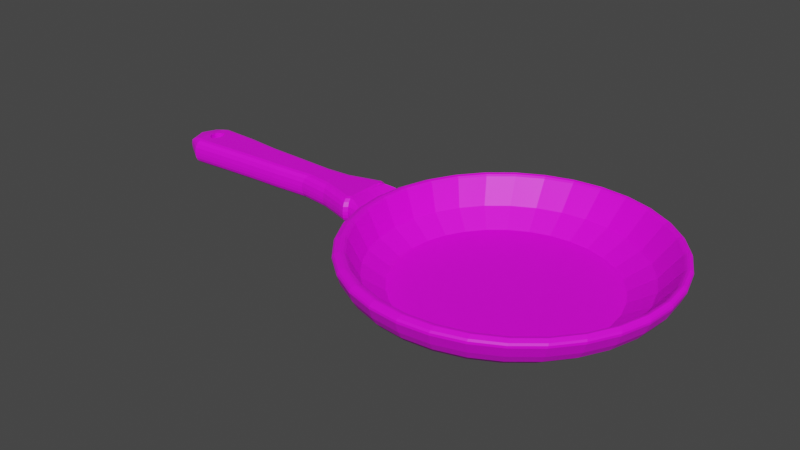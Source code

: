 # Source: Pan.blend  (saved by Blender 3.3.6; exported with 4.5.12 LTS)
import bpy
from mathutils import Matrix  # noqa: F401  (used for matrix-valued properties, if any)

bpy.ops.wm.read_factory_settings(use_empty=True)
scene = bpy.context.scene
scene.name = 'Scene'

# ---- collections
col_collection = bpy.data.collections.new('Collection'); scene.collection.children.link(col_collection)

# ---- images (referenced by path relative to the original .blend; pixels are not part of the script)
import os
ASSET_DIR = os.environ.get("B2B_ASSET_DIR", "")  # directory of the original .blend (textures are referenced by path, not embedded)
HERE = os.path.dirname(os.path.abspath(__file__))  # packed textures are extracted next to this script under _unpacked/

def load_image(name, relpath, width, height, colorspace="sRGB"):
    """Load a texture the original file referenced (path relative to the .blend, or extracted next to this script)."""
    p = next((c for c in (os.path.join(HERE, relpath), os.path.join(ASSET_DIR, relpath)) if relpath and os.path.exists(c)), "")
    if p:
        img = bpy.data.images.load(p, check_existing=True)
        img.name = name
    else:  # same state as the original file: an image datablock whose file is absent (Cycles renders it pink)
        img = bpy.data.images.new(name, width, height)
        img.source = "FILE"
        img.filepath = "//" + (relpath or name)
    img.colorspace_settings.name = colorspace
    return img
img_uv_mapper_jpg = load_image('UV_mapper.jpg', 'UV_mapper.jpg', 1024, 1024, 'sRGB')

# ---- materials (node trees are filled in below, after node groups)
mat_material = bpy.data.materials.new('Material')
mat_material.alpha_threshold = 0.0
mat_material.use_transparent_shadow = False
mat_material.roughness = 0.5
mat_material.line_color = (0.0, 0.0, 0.0, 1.0)

# ---- material node trees
mat_material.use_nodes = True; mat_material.node_tree.nodes.clear()
_N = mat_material.node_tree.nodes; _L = mat_material.node_tree.links
n0 = _N.new('ShaderNodeOutputMaterial'); n0.name = 'Material Output'; n0.location = (300, 300)
n1 = _N.new('ShaderNodeBsdfPrincipled'); n1.name = 'Principled BSDF'; n1.location = (10, 300)
n1.distribution = 'GGX'
n1.subsurface_method = 'RANDOM_WALK_SKIN'
n1.inputs[3].default_value = 1.45
n1.inputs[27].default_value = (0.0, 0.0, 0.0, 1.0)
n1.inputs[28].default_value = 1.0
n2 = _N.new('ShaderNodeTexImage'); n2.name = 'Image Texture'; n2.location = (-280, 280)
n2.image = img_uv_mapper_jpg
_L.new(n1.outputs[0], n0.inputs[0])
_L.new(n2.outputs[0], n1.inputs[0])
n0.is_active_output = True

# ---- world
world_world = bpy.data.worlds.new('World'); scene.world = world_world
world_world.use_nodes = True; world_world.node_tree.nodes.clear()
_N = world_world.node_tree.nodes; _L = world_world.node_tree.links
n0 = _N.new('ShaderNodeOutputWorld'); n0.name = 'World Output'; n0.location = (300, 300)
n1 = _N.new('ShaderNodeBackground'); n1.name = 'Background'; n1.location = (10, 300)
n1.inputs[0].default_value = (0.05088, 0.05088, 0.05088, 1.0)
_L.new(n1.outputs[0], n0.inputs[0])
n0.is_active_output = True
world_world.color = (0.05088, 0.05088, 0.05088)
world_world.use_sun_shadow = False
world_world.sun_shadow_jitter_overblur = 0.0

# ---- meshes
me_cube = bpy.data.meshes.new('Cube')
me_cube.from_pydata([(-2.423, -0.002074, 0.5648), (-2.427, -0.002549, 0.6011), (-2.405, 0.2295, 0.5648), (-2.403, 0.2222, 0.6011), (-2.418, 0.08046, 0.5648), (-2.424, 0.08002, 0.6011), (-2.418, -0.002103, 0.5389), (-2.414, -0.002513, 0.5121), (-2.399, 0.2295, 0.5389), (-2.385, 0.224, 0.5121), (-2.419, 0.08043, 0.5389), (-2.406, 0.08005, 0.5121), (-1.132, 0.9765, 0.3416), (-1.326, 0.9956, 0.3416), (-0.9452, 0.9198, 0.3416), (-0.773, 0.8278, 0.3416), (-0.6222, 0.704, 0.3416), (-0.4983, 0.5531, 0.3416), (-0.4063, 0.381, 0.3416), (-0.3497, 0.1942, 0.3416), (-0.3305, -2.794e-09, 0.3416), (-0.3497, -0.1942, 0.3416), (-0.4063, -0.381, 0.3416), (-0.4983, -0.5531, 0.3416), (-0.6222, -0.704, 0.3416), (-0.773, -0.8278, 0.3416), (-0.9452, -0.9198, 0.3416), (-1.132, -0.9765, 0.3416), (-1.326, -0.9956, 0.3416), (-1.52, -0.9765, 0.3416), (-1.707, -0.9198, 0.3416), (-1.879, -0.8278, 0.3416), (-2.03, -0.704, 0.3416), (-2.154, -0.5531, 0.3416), (-2.246, -0.381, 0.3416), (-2.303, -0.1942, 0.3416), (-2.322, -2.794e-09, 0.3416), (-2.303, 0.1942, 0.3416), (-2.246, 0.381, 0.3416), (-2.154, 0.5531, 0.3416), (-2.03, 0.704, 0.3416), (-1.879, 0.8278, 0.3416), (-1.707, 0.9198, 0.3416), (-1.52, 0.9765, 0.3416), (-1.069, 1.164, 0.5143), (-1.299, 1.187, 0.5143), (-0.848, 1.097, 0.5143), (-0.644, 0.9883, 0.5143), (-0.4653, 0.8416, 0.5143), (-0.3186, 0.6628, 0.5143), (-0.2096, 0.4589, 0.5143), (-0.1425, 0.2377, 0.5143), (-0.1198, 0.007543, 0.5143), (-0.1425, -0.2226, 0.5143), (-0.2096, -0.4438, 0.5143), (-0.3186, -0.6478, 0.5143), (-0.4653, -0.8265, 0.5143), (-0.644, -0.9732, 0.5143), (-0.848, -1.082, 0.5143), (-1.069, -1.149, 0.5143), (-1.299, -1.172, 0.5143), (-1.529, -1.149, 0.5143), (-1.751, -1.082, 0.5143), (-1.955, -0.9732, 0.5143), (-2.133, -0.8265, 0.5143), (-2.28, -0.6478, 0.5143), (-2.389, -0.4438, 0.5143), (-2.456, -0.2226, 0.5143), (-2.479, 0.007543, 0.5143), (-2.456, 0.2377, 0.5143), (-2.389, 0.4589, 0.5143), (-2.28, 0.6628, 0.5143), (-2.133, 0.8416, 0.5143), (-1.955, 0.9883, 0.5143), (-1.751, 1.097, 0.5143), (-1.529, 1.164, 0.5143), (-1.079, 1.114, 0.4552), (-1.301, 1.136, 0.4552), (-0.8663, 1.05, 0.4552), (-0.6699, 0.9445, 0.4552), (-0.4978, 0.8033, 0.4552), (-0.3565, 0.6311, 0.4552), (-0.2516, 0.4347, 0.4552), (-0.1869, 0.2216, 0.4552), (-0.1651, -1.863e-09, 0.4552), (-0.1869, -0.2216, 0.4552), (-0.2516, -0.4347, 0.4552), (-0.3565, -0.6311, 0.4552), (-0.4978, -0.8033, 0.4552), (-0.6699, -0.9445, 0.4552), (-0.8663, -1.05, 0.4552), (-1.079, -1.114, 0.4552), (-1.301, -1.136, 0.4552), (-1.523, -1.114, 0.4552), (-1.736, -1.05, 0.4552), (-1.932, -0.9445, 0.4552), (-2.104, -0.8033, 0.4552), (-2.246, -0.6311, 0.4552), (-2.351, -0.4347, 0.4552), (-2.415, -0.2216, 0.4552), (-2.437, -1.863e-09, 0.4552), (-2.415, 0.2216, 0.4552), (-2.351, 0.4347, 0.4552), (-2.246, 0.6311, 0.4552), (-2.104, 0.8033, 0.4552), (-1.932, 0.9445, 0.4552), (-1.736, 1.05, 0.4552), (-1.523, 1.114, 0.4552), (-1.111, 1.064, 0.4043), (-1.323, 1.085, 0.4043), (-0.9078, 1.003, 0.4043), (-0.7202, 0.9023, 0.4043), (-0.5557, 0.7673, 0.4043), (-0.4208, 0.6029, 0.4043), (-0.3205, 0.4153, 0.4043), (-0.2587, 0.2117, 0.4043), (-0.2379, 0.0, 0.4043), (-0.2587, -0.2117, 0.4043), (-0.3205, -0.4153, 0.4043), (-0.4208, -0.6029, 0.4043), (-0.5557, -0.7673, 0.4043), (-0.7202, -0.9023, 0.4043), (-0.9078, -1.003, 0.4043), (-1.111, -1.064, 0.4043), (-1.323, -1.085, 0.4043), (-1.535, -1.064, 0.4043), (-1.738, -1.003, 0.4043), (-1.926, -0.9023, 0.4043), (-2.09, -0.7673, 0.4043), (-2.225, -0.6029, 0.4043), (-2.326, -0.4153, 0.4043), (-2.387, -0.2117, 0.4043), (-2.408, 0.0, 0.4043), (-2.387, 0.2117, 0.4043), (-2.326, 0.4153, 0.4043), (-2.225, 0.6029, 0.4043), (-2.09, 0.7673, 0.4043), (-1.926, 0.9023, 0.4043), (-1.738, 1.003, 0.4043), (-1.535, 1.064, 0.4043), (-1.165, 0.8734, 0.2767), (-1.339, 0.8905, 0.2767), (-0.9981, 0.8227, 0.2767), (-0.8441, 0.7404, 0.2767), (-0.7092, 0.6297, 0.2767), (-0.5984, 0.4948, 0.2767), (-0.5162, 0.3408, 0.2767), (-0.4655, 0.1737, 0.2767), (-0.4484, -1.863e-09, 0.2767), (-0.4655, -0.1737, 0.2767), (-0.5162, -0.3408, 0.2767), (-0.5984, -0.4948, 0.2767), (-0.7092, -0.6297, 0.2767), (-0.8441, -0.7404, 0.2767), (-0.9981, -0.8227, 0.2767), (-1.165, -0.8734, 0.2767), (-1.339, -0.8905, 0.2767), (-1.513, -0.8734, 0.2767), (-1.68, -0.8227, 0.2767), (-1.834, -0.7404, 0.2767), (-1.969, -0.6297, 0.2767), (-2.079, -0.4948, 0.2767), (-2.162, -0.3408, 0.2767), (-2.212, -0.1737, 0.2767), (-2.229, -1.863e-09, 0.2767), (-2.212, 0.1737, 0.2767), (-2.162, 0.3408, 0.2767), (-2.079, 0.4948, 0.2767), (-1.969, 0.6297, 0.2767), (-1.834, 0.7404, 0.2767), (-1.68, 0.8227, 0.2767), (-1.513, 0.8734, 0.2767), (-1.114, 1.003, 0.4247), (-1.311, 1.022, 0.4247), (-0.9248, 0.9456, 0.4247), (-0.7505, 0.8524, 0.4247), (-0.5977, 0.7271, 0.4247), (-0.4723, 0.5743, 0.4247), (-0.3791, 0.3999, 0.4247), (-0.3218, 0.2108, 0.4247), (-0.3024, 0.01409, 0.4247), (-0.3218, -0.1826, 0.4247), (-0.3791, -0.3718, 0.4247), (-0.4723, -0.5461, 0.4247), (-0.5977, -0.6989, 0.4247), (-0.7505, -0.8243, 0.4247), (-0.9248, -0.9174, 0.4247), (-1.114, -0.9748, 0.4247), (-1.311, -0.9942, 0.4247), (-1.507, -0.9748, 0.4247), (-1.697, -0.9174, 0.4247), (-1.871, -0.8243, 0.4247), (-2.024, -0.6989, 0.4247), (-2.149, -0.5461, 0.4247), (-2.242, -0.3718, 0.4247), (-2.3, -0.1826, 0.4247), (-2.319, 0.01409, 0.4247), (-2.3, 0.2108, 0.4247), (-2.242, 0.3999, 0.4247), (-2.149, 0.5743, 0.4247), (-2.024, 0.7271, 0.4247), (-1.871, 0.8524, 0.4247), (-1.697, 0.9456, 0.4247), (-1.507, 1.003, 0.4247), (-1.164, 0.8256, 0.306), (-1.325, 0.8415, 0.306), (-1.009, 0.7785, 0.306), (-0.8657, 0.7021, 0.306), (-0.7403, 0.5992, 0.306), (-0.6374, 0.4738, 0.306), (-0.5609, 0.3307, 0.306), (-0.5138, 0.1755, 0.306), (-0.4979, 0.01409, 0.306), (-0.5138, -0.1473, 0.306), (-0.5609, -0.3025, 0.306), (-0.6374, -0.4456, 0.306), (-0.7403, -0.571, 0.306), (-0.8657, -0.6739, 0.306), (-1.009, -0.7503, 0.306), (-1.164, -0.7974, 0.306), (-1.325, -0.8133, 0.306), (-1.487, -0.7974, 0.306), (-1.642, -0.7503, 0.306), (-1.785, -0.6739, 0.306), (-1.91, -0.571, 0.306), (-2.013, -0.4456, 0.306), (-2.09, -0.3025, 0.306), (-2.137, -0.1473, 0.306), (-2.153, 0.01409, 0.306), (-2.137, 0.1755, 0.306), (-2.09, 0.3307, 0.306), (-2.013, 0.4738, 0.306), (-1.91, 0.5992, 0.306), (-1.785, 0.7021, 0.306), (-1.642, 0.7785, 0.306), (-1.487, 0.8256, 0.306), (-1.289, 1.206, 0.5971), (-1.276, 1.168, 0.6452), (-1.286, 1.205, 0.6149), (-1.282, 1.197, 0.6303), (-1.05, 1.145, 0.6453), (-1.054, 1.183, 0.5972), (-1.049, 1.174, 0.6303), (-1.051, 1.182, 0.615), (-0.8328, 1.079, 0.6453), (-0.8278, 1.114, 0.5973), (-0.8252, 1.106, 0.6304), (-0.8252, 1.113, 0.615), (-0.6327, 0.9717, 0.6453), (-0.6194, 1.003, 0.5975), (-0.6188, 0.9957, 0.6304), (-0.6171, 1.002, 0.6151), (-0.4572, 0.8279, 0.6453), (-0.4366, 0.8527, 0.5976), (-0.4379, 0.8473, 0.6304), (-0.4347, 0.8522, 0.6152), (-0.3129, 0.6527, 0.6453), (-0.2867, 0.67, 0.5977), (-0.2893, 0.6664, 0.6305), (-0.2849, 0.6698, 0.6153), (-0.2053, 0.4526, 0.6452), (-0.1752, 0.4615, 0.5978), (-0.1787, 0.46, 0.6305), (-0.1736, 0.4617, 0.6153), (-0.1385, 0.2353, 0.6452), (-0.1066, 0.2354, 0.5978), (-0.1105, 0.236, 0.6305), (-0.105, 0.2358, 0.6153), (-0.1151, 0.008815, 0.6452), (-0.08344, 0.0001493, 0.5978), (-0.08725, 0.002854, 0.6305), (-0.0818, 0.0009325, 0.6153), (-0.1363, -0.2181, 0.6451), (-0.1066, -0.2351, 0.5978), (-0.1099, -0.2304, 0.6304), (-0.1049, -0.234, 0.6153), (-0.2014, -0.4369, 0.6451), (-0.1752, -0.4612, 0.5978), (-0.1776, -0.4549, 0.6304), (-0.1733, -0.4599, 0.6153), (-0.3081, -0.6389, 0.645), (-0.2867, -0.6697, 0.5977), (-0.2879, -0.6618, 0.6304), (-0.2845, -0.6682, 0.6152), (-0.4522, -0.8164, 0.645), (-0.4367, -0.8524, 0.5975), (-0.4364, -0.8434, 0.6303), (-0.4343, -0.8508, 0.6151), (-0.6284, -0.9625, 0.6449), (-0.6194, -1.002, 0.5974), (-0.6176, -0.9925, 0.6303), (-0.6168, -1.001, 0.615), (-0.8299, -1.071, 0.6449), (-0.8278, -1.114, 0.5973), (-0.8244, -1.103, 0.6302), (-0.825, -1.112, 0.615), (-1.049, -1.139, 0.6449), (-1.054, -1.182, 0.5971), (-1.049, -1.172, 0.6302), (-1.051, -1.181, 0.6149), (-1.277, -1.162, 0.6448), (-1.289, -1.205, 0.597), (-1.283, -1.195, 0.6301), (-1.286, -1.204, 0.6148), (-1.505, -1.14, 0.6448), (-1.524, -1.182, 0.5969), (-1.516, -1.172, 0.6301), (-1.521, -1.181, 0.6147), (-1.725, -1.074, 0.6448), (-1.751, -1.114, 0.5968), (-1.741, -1.104, 0.6301), (-1.747, -1.112, 0.6147), (-1.927, -0.9656, 0.6448), (-1.959, -1.002, 0.5967), (-1.948, -0.9934, 0.63), (-1.955, -1.001, 0.6146), (-2.104, -0.82, 0.6448), (-2.142, -0.8523, 0.5967), (-2.129, -0.8444, 0.63), (-2.138, -0.851, 0.6146), (-2.25, -0.6425, 0.6448), (-2.292, -0.6696, 0.5966), (-2.278, -0.6629, 0.63), (-2.288, -0.6684, 0.6146), (-2.357, -0.44, 0.6448), (-2.403, -0.4612, 0.5966), (-2.389, -0.4558, 0.63), (-2.399, -0.4602, 0.6146), (-2.423, -0.2205, 0.6449), (-2.472, -0.235, 0.5966), (-2.457, -0.2311, 0.63), (-2.467, -0.2342, 0.6145), (-2.445, 0.007674, 0.6449), (-2.495, 0.0001382, 0.5966), (-2.479, 0.002517, 0.63), (-2.491, 0.0008389, 0.6146), (-2.421, 0.2355, 0.6449), (-2.472, 0.2353, 0.5966), (-2.456, 0.236, 0.63), (-2.467, 0.2358, 0.6146), (-2.354, 0.4542, 0.645), (-2.403, 0.4615, 0.5966), (-2.388, 0.4605, 0.6301), (-2.399, 0.4617, 0.6146), (-2.245, 0.6553, 0.645), (-2.292, 0.6699, 0.5967), (-2.277, 0.6672, 0.6301), (-2.287, 0.6699, 0.6146), (-2.099, 0.8312, 0.6451), (-2.142, 0.8526, 0.5967), (-2.128, 0.8482, 0.6301), (-2.137, 0.8524, 0.6146), (-1.922, 0.975, 0.6451), (-1.959, 1.003, 0.5968), (-1.946, 0.9967, 0.6301), (-1.955, 1.002, 0.6147), (-1.72, 1.081, 0.6452), (-1.751, 1.114, 0.5968), (-1.74, 1.107, 0.6302), (-1.747, 1.113, 0.6147), (-1.502, 1.147, 0.6452), (-1.524, 1.183, 0.597), (-1.515, 1.175, 0.6302), (-1.521, 1.182, 0.6148), (-1.049, 1.154, 0.6448), (-1.056, 1.121, 0.6277), (-1.052, 1.136, 0.6407), (-1.277, 1.176, 0.6449), (-1.275, 1.157, 0.6407), (-1.276, 1.142, 0.6276), (-0.8295, 1.088, 0.6448), (-0.8438, 1.057, 0.6277), (-0.8366, 1.071, 0.6407), (-0.6273, 0.9798, 0.6448), (-0.6486, 0.9523, 0.6278), (-0.6382, 0.9646, 0.6407), (-0.4502, 0.8343, 0.6448), (-0.4775, 0.8119, 0.6278), (-0.4645, 0.8219, 0.6407), (-0.305, 0.657, 0.6448), (-0.3371, 0.6408, 0.6279), (-0.322, 0.6481, 0.6408), (-0.1975, 0.4547, 0.6449), (-0.2328, 0.4455, 0.6279), (-0.2163, 0.4498, 0.6408), (-0.1317, 0.2355, 0.6449), (-0.1687, 0.2338, 0.6279), (-0.1514, 0.2347, 0.6408), (-0.1102, 0.007898, 0.6449), (-0.1471, 0.01354, 0.628), (-0.1298, 0.01121, 0.6408), (-0.1335, -0.2193, 0.645), (-0.1689, -0.2066, 0.6279), (-0.1523, -0.2121, 0.6408), (-0.2006, -0.4374, 0.645), (-0.2332, -0.4183, 0.6279), (-0.2178, -0.4266, 0.6408), (-0.309, -0.638, 0.6451), (-0.3376, -0.6133, 0.6279), (-0.324, -0.6241, 0.6409), (-0.4542, -0.8135, 0.6451), (-0.478, -0.7841, 0.6278), (-0.4665, -0.797, 0.6409), (-0.6308, -0.9572, 0.6451), (-0.6491, -0.9243, 0.6278), (-0.64, -0.9388, 0.6409), (-0.8318, -1.064, 0.6452), (-0.8441, -1.028, 0.6277), (-0.8377, -1.044, 0.6409), (-1.05, -1.129, 0.6452), (-1.056, -1.093, 0.6277), (-1.052, -1.109, 0.6409), (-1.276, -1.151, 0.6452), (-1.276, -1.114, 0.6276), (-1.275, -1.13, 0.6409), (-1.502, -1.128, 0.6452), (-1.496, -1.092, 0.6276), (-1.498, -1.108, 0.6409), (-1.72, -1.062, 0.6452), (-1.707, -1.028, 0.6276), (-1.712, -1.043, 0.6409), (-1.92, -0.9547, 0.6452), (-1.902, -0.924, 0.6275), (-1.909, -0.9375, 0.6408), (-2.096, -0.8106, 0.6452), (-2.073, -0.7837, 0.6275), (-2.082, -0.7956, 0.6408), (-2.24, -0.6351, 0.6452), (-2.213, -0.6128, 0.6275), (-2.224, -0.6226, 0.6408), (-2.348, -0.4348, 0.6452), (-2.318, -0.4179, 0.6275), (-2.33, -0.4253, 0.6408), (-2.414, -0.2174, 0.6452), (-2.382, -0.2064, 0.6275), (-2.395, -0.2111, 0.6408), (-2.437, 0.008824, 0.6452), (-2.404, 0.01366, 0.6275), (-2.418, 0.01167, 0.6408), (-2.416, 0.2353, 0.6451), (-2.382, 0.2337, 0.6275), (-2.396, 0.2346, 0.6408), (-2.35, 0.4534, 0.6451), (-2.318, 0.4454, 0.6275), (-2.331, 0.4491, 0.6408), (-2.244, 0.6548, 0.6451), (-2.214, 0.6404, 0.6275), (-2.226, 0.647, 0.6408), (-2.1, 0.8317, 0.645), (-2.074, 0.8115, 0.6275), (-2.084, 0.8206, 0.6407), (-1.924, 0.9772, 0.645), (-1.903, 0.9519, 0.6275), (-1.911, 0.9633, 0.6407), (-1.723, 1.086, 0.6449), (-1.708, 1.056, 0.6275), (-1.714, 1.069, 0.6407), (-1.505, 1.153, 0.6449), (-1.496, 1.121, 0.6276), (-1.499, 1.135, 0.6407)], [], [(6, 10, 4, 0), (10, 8, 2, 4), (5, 1, 0, 4), (3, 5, 4, 2), (10, 6, 7, 11), (8, 10, 11, 9), (33, 161, 160, 32), (44, 241, 245, 46), (46, 245, 249, 47), (47, 249, 253, 48), (48, 253, 257, 49), (49, 257, 261, 50), (50, 261, 265, 51), (51, 265, 269, 52), (52, 269, 273, 53), (53, 273, 277, 54), (54, 277, 281, 55), (55, 281, 285, 56), (56, 285, 289, 57), (57, 289, 293, 58), (58, 293, 297, 59), (59, 297, 301, 60), (60, 301, 305, 61), (61, 305, 309, 62), (62, 309, 313, 63), (63, 313, 317, 64), (64, 317, 321, 65), (65, 321, 325, 66), (66, 325, 329, 67), (67, 329, 333, 68), (68, 333, 337, 69), (69, 337, 341, 70), (70, 341, 345, 71), (71, 345, 349, 72), (72, 349, 353, 73), (73, 353, 357, 74), (74, 357, 361, 75), (75, 361, 236, 45), (173, 172, 365, 369), (77, 45, 44, 76), (76, 44, 46, 78), (78, 46, 47, 79), (79, 47, 48, 80), (80, 48, 49, 81), (81, 49, 50, 82), (82, 50, 51, 83), (83, 51, 52, 84), (84, 52, 53, 85), (85, 53, 54, 86), (86, 54, 55, 87), (87, 55, 56, 88), (88, 56, 57, 89), (89, 57, 58, 90), (90, 58, 59, 91), (91, 59, 60, 92), (92, 60, 61, 93), (93, 61, 62, 94), (94, 62, 63, 95), (95, 63, 64, 96), (96, 64, 65, 97), (97, 65, 66, 98), (98, 66, 67, 99), (99, 67, 68, 100), (100, 68, 69, 101), (101, 69, 70, 102), (102, 70, 71, 103), (103, 71, 72, 104), (104, 72, 73, 105), (105, 73, 74, 106), (106, 74, 75, 107), (107, 75, 45, 77), (109, 77, 76, 108), (108, 76, 78, 110), (110, 78, 79, 111), (111, 79, 80, 112), (112, 80, 81, 113), (113, 81, 82, 114), (114, 82, 83, 115), (115, 83, 84, 116), (116, 84, 85, 117), (117, 85, 86, 118), (118, 86, 87, 119), (119, 87, 88, 120), (120, 88, 89, 121), (121, 89, 90, 122), (122, 90, 91, 123), (123, 91, 92, 124), (124, 92, 93, 125), (125, 93, 94, 126), (126, 94, 95, 127), (127, 95, 96, 128), (128, 96, 97, 129), (129, 97, 98, 130), (130, 98, 99, 131), (131, 99, 100, 132), (132, 100, 101, 133), (133, 101, 102, 134), (134, 102, 103, 135), (135, 103, 104, 136), (136, 104, 105, 137), (137, 105, 106, 138), (138, 106, 107, 139), (139, 107, 77, 109), (13, 109, 108, 12), (12, 108, 110, 14), (14, 110, 111, 15), (15, 111, 112, 16), (16, 112, 113, 17), (17, 113, 114, 18), (18, 114, 115, 19), (19, 115, 116, 20), (20, 116, 117, 21), (21, 117, 118, 22), (22, 118, 119, 23), (23, 119, 120, 24), (24, 120, 121, 25), (25, 121, 122, 26), (26, 122, 123, 27), (27, 123, 124, 28), (28, 124, 125, 29), (29, 125, 126, 30), (30, 126, 127, 31), (31, 127, 128, 32), (32, 128, 129, 33), (33, 129, 130, 34), (34, 130, 131, 35), (35, 131, 132, 36), (36, 132, 133, 37), (37, 133, 134, 38), (38, 134, 135, 39), (39, 135, 136, 40), (40, 136, 137, 41), (41, 137, 138, 42), (42, 138, 139, 43), (43, 139, 109, 13), (140, 142, 143, 144, 145, 146, 147, 148, 149, 150, 151, 152, 153, 154, 155, 156, 157, 158, 159, 160, 161, 162, 163, 164, 165, 166, 167, 168, 169, 170, 171, 141), (20, 148, 147, 19), (34, 162, 161, 33), (21, 149, 148, 20), (35, 163, 162, 34), (22, 150, 149, 21), (36, 164, 163, 35), (23, 151, 150, 22), (37, 165, 164, 36), (24, 152, 151, 23), (38, 166, 165, 37), (25, 153, 152, 24), (39, 167, 166, 38), (26, 154, 153, 25), (12, 140, 141, 13), (40, 168, 167, 39), (27, 155, 154, 26), (14, 142, 140, 12), (41, 169, 168, 40), (28, 156, 155, 27), (15, 143, 142, 14), (42, 170, 169, 41), (29, 157, 156, 28), (16, 144, 143, 15), (43, 171, 170, 42), (30, 158, 157, 29), (17, 145, 144, 16), (13, 141, 171, 43), (31, 159, 158, 30), (18, 146, 145, 17), (32, 160, 159, 31), (19, 147, 146, 18), (193, 225, 226, 194), (244, 240, 364, 370), (173, 205, 204, 172), (248, 244, 370, 373), (252, 248, 373, 376), (256, 252, 376, 379), (260, 256, 379, 382), (264, 260, 382, 385), (268, 264, 385, 388), (272, 268, 388, 391), (276, 272, 391, 394), (280, 276, 394, 397), (284, 280, 397, 400), (288, 284, 400, 403), (292, 288, 403, 406), (296, 292, 406, 409), (300, 296, 409, 412), (304, 300, 412, 415), (308, 304, 415, 418), (312, 308, 418, 421), (316, 312, 421, 424), (320, 316, 424, 427), (324, 320, 427, 430), (328, 324, 430, 433), (332, 328, 433, 436), (336, 332, 436, 439), (340, 336, 439, 442), (344, 340, 442, 445), (348, 344, 445, 448), (352, 348, 448, 451), (356, 352, 451, 454), (360, 356, 454, 457), (237, 360, 457, 367), (172, 204, 206, 174), (174, 206, 207, 175), (175, 207, 208, 176), (176, 208, 209, 177), (177, 209, 210, 178), (178, 210, 211, 179), (179, 211, 212, 180), (180, 212, 213, 181), (181, 213, 214, 182), (182, 214, 215, 183), (183, 215, 216, 184), (184, 216, 217, 185), (185, 217, 218, 186), (186, 218, 219, 187), (187, 219, 220, 188), (188, 220, 221, 189), (189, 221, 222, 190), (190, 222, 223, 191), (191, 223, 224, 192), (193, 192, 224, 225), (194, 226, 227, 195), (195, 227, 228, 196), (196, 228, 229, 197), (197, 229, 230, 198), (198, 230, 231, 199), (199, 231, 232, 200), (200, 232, 233, 201), (201, 233, 234, 202), (202, 234, 235, 203), (203, 235, 205, 173), (239, 237, 240, 242), (204, 205, 235, 234, 233, 232, 231, 230, 229, 228, 227, 226, 225, 224, 223, 222, 221, 220, 219, 218, 217, 216, 215, 214, 213, 212, 211, 210, 209, 208, 207, 206), (241, 236, 238, 243), (243, 238, 239, 242), (242, 240, 244, 246), (245, 241, 243, 247), (247, 243, 242, 246), (246, 244, 248, 250), (249, 245, 247, 251), (251, 247, 246, 250), (250, 248, 252, 254), (253, 249, 251, 255), (255, 251, 250, 254), (254, 252, 256, 258), (257, 253, 255, 259), (259, 255, 254, 258), (258, 256, 260, 262), (261, 257, 259, 263), (263, 259, 258, 262), (262, 260, 264, 266), (265, 261, 263, 267), (267, 263, 262, 266), (266, 264, 268, 270), (269, 265, 267, 271), (271, 267, 266, 270), (270, 268, 272, 274), (273, 269, 271, 275), (275, 271, 270, 274), (274, 272, 276, 278), (277, 273, 275, 279), (279, 275, 274, 278), (278, 276, 280, 282), (281, 277, 279, 283), (283, 279, 278, 282), (282, 280, 284, 286), (285, 281, 283, 287), (287, 283, 282, 286), (286, 284, 288, 290), (289, 285, 287, 291), (291, 287, 286, 290), (290, 288, 292, 294), (293, 289, 291, 295), (295, 291, 290, 294), (294, 292, 296, 298), (297, 293, 295, 299), (299, 295, 294, 298), (298, 296, 300, 302), (301, 297, 299, 303), (303, 299, 298, 302), (302, 300, 304, 306), (305, 301, 303, 307), (307, 303, 302, 306), (306, 304, 308, 310), (309, 305, 307, 311), (311, 307, 306, 310), (310, 308, 312, 314), (313, 309, 311, 315), (315, 311, 310, 314), (314, 312, 316, 318), (317, 313, 315, 319), (319, 315, 314, 318), (318, 316, 320, 322), (321, 317, 319, 323), (323, 319, 318, 322), (322, 320, 324, 326), (325, 321, 323, 327), (327, 323, 322, 326), (326, 324, 328, 330), (329, 325, 327, 331), (331, 327, 326, 330), (330, 328, 332, 334), (333, 329, 331, 335), (335, 331, 330, 334), (334, 332, 336, 338), (337, 333, 335, 339), (339, 335, 334, 338), (338, 336, 340, 342), (341, 337, 339, 343), (343, 339, 338, 342), (342, 340, 344, 346), (345, 341, 343, 347), (347, 343, 342, 346), (346, 344, 348, 350), (349, 345, 347, 351), (351, 347, 346, 350), (350, 348, 352, 354), (353, 349, 351, 355), (355, 351, 350, 354), (354, 352, 356, 358), (357, 353, 355, 359), (359, 355, 354, 358), (358, 356, 360, 362), (361, 357, 359, 363), (363, 359, 358, 362), (362, 360, 237, 239), (236, 361, 363, 238), (238, 363, 362, 239), (45, 236, 241, 44), (364, 367, 368, 366), (366, 368, 369, 365), (172, 174, 371, 365), (370, 364, 366, 372), (372, 366, 365, 371), (174, 175, 374, 371), (373, 370, 372, 375), (375, 372, 371, 374), (175, 176, 377, 374), (376, 373, 375, 378), (378, 375, 374, 377), (176, 177, 380, 377), (379, 376, 378, 381), (381, 378, 377, 380), (177, 178, 383, 380), (382, 379, 381, 384), (384, 381, 380, 383), (178, 179, 386, 383), (385, 382, 384, 387), (387, 384, 383, 386), (179, 180, 389, 386), (388, 385, 387, 390), (390, 387, 386, 389), (180, 181, 392, 389), (391, 388, 390, 393), (393, 390, 389, 392), (181, 182, 395, 392), (394, 391, 393, 396), (396, 393, 392, 395), (182, 183, 398, 395), (397, 394, 396, 399), (399, 396, 395, 398), (183, 184, 401, 398), (400, 397, 399, 402), (402, 399, 398, 401), (184, 185, 404, 401), (403, 400, 402, 405), (405, 402, 401, 404), (185, 186, 407, 404), (406, 403, 405, 408), (408, 405, 404, 407), (186, 187, 410, 407), (409, 406, 408, 411), (411, 408, 407, 410), (187, 188, 413, 410), (412, 409, 411, 414), (414, 411, 410, 413), (188, 189, 416, 413), (415, 412, 414, 417), (417, 414, 413, 416), (189, 190, 419, 416), (418, 415, 417, 420), (420, 417, 416, 419), (190, 191, 422, 419), (421, 418, 420, 423), (423, 420, 419, 422), (191, 192, 425, 422), (424, 421, 423, 426), (426, 423, 422, 425), (192, 193, 428, 425), (427, 424, 426, 429), (429, 426, 425, 428), (193, 194, 431, 428), (430, 427, 429, 432), (432, 429, 428, 431), (194, 195, 434, 431), (433, 430, 432, 435), (435, 432, 431, 434), (195, 196, 437, 434), (436, 433, 435, 438), (438, 435, 434, 437), (196, 197, 440, 437), (439, 436, 438, 441), (441, 438, 437, 440), (197, 198, 443, 440), (442, 439, 441, 444), (444, 441, 440, 443), (198, 199, 446, 443), (445, 442, 444, 447), (447, 444, 443, 446), (199, 200, 449, 446), (448, 445, 447, 450), (450, 447, 446, 449), (200, 201, 452, 449), (451, 448, 450, 453), (453, 450, 449, 452), (201, 202, 455, 452), (454, 451, 453, 456), (456, 453, 452, 455), (202, 203, 458, 455), (457, 454, 456, 459), (459, 456, 455, 458), (203, 173, 369, 458), (367, 457, 459, 368), (368, 459, 458, 369), (240, 237, 367, 364)])
_uv = me_cube.uv_layers.new(name='UVMap')
_uv.uv.foreach_set('vector', [0.2669, 0.4194, 0.2669, 0.4102, 0.2698, 0.4102, 0.2698, 0.4194, 0.2669, 0.4102, 0.2669, 0.3935, 0.2698, 0.3936, 0.2698, 0.4102, 0.2669, 0.3273, 0.267, 0.3181, 0.2711, 0.3182, 0.271, 0.3274, 0.267, 0.3432, 0.2669, 0.3273, 0.271, 0.3274, 0.2711, 0.344, 0.2677, 0.354, 0.2681, 0.3448, 0.2711, 0.3449, 0.271, 0.3541, 0.2677, 0.3707, 0.2677, 0.354, 0.271, 0.3541, 0.2711, 0.3703, 0.5917, 0.3058, 0.6004, 0.315, 0.5871, 0.3285, 0.5765, 0.3213, 0.01704, 0.1763, 0.007452, 0.1778, 0.002485, 0.1513, 0.01227, 0.1518, 0.01227, 0.1518, 0.002485, 0.1513, 0.002669, 0.1244, 0.01227, 0.1268, 0.01227, 0.1268, 0.002669, 0.1244, 0.008021, 0.09804, 0.01707, 0.1023, 0.01707, 0.1023, 0.008021, 0.09804, 0.01836, 0.07323, 0.02652, 0.07911, 0.02652, 0.07911, 0.01836, 0.07323, 0.03328, 0.05096, 0.04026, 0.05827, 0.04026, 0.05827, 0.03328, 0.05096, 0.05216, 0.03211, 0.05775, 0.04058, 0.05775, 0.04058, 0.05216, 0.03211, 0.07433, 0.01733, 0.07835, 0.02671, 0.07835, 0.02671, 0.07433, 0.01733, 0.09904, 0.007249, 0.1013, 0.01719, 0.1013, 0.01719, 0.09904, 0.007249, 0.1251, 0.002373, 0.1257, 0.01242, 0.1257, 0.01242, 0.1251, 0.002373, 0.1511, 0.002589, 0.15, 0.01247, 0.15, 0.01247, 0.1511, 0.002589, 0.1766, 0.007719, 0.1739, 0.01738, 0.1739, 0.01738, 0.1766, 0.007719, 0.2007, 0.01783, 0.1963, 0.02693, 0.1963, 0.02693, 0.2007, 0.01783, 0.2226, 0.03263, 0.2167, 0.04086, 0.2167, 0.04086, 0.2226, 0.03263, 0.2412, 0.05155, 0.234, 0.05859, 0.234, 0.05859, 0.2412, 0.05155, 0.2557, 0.07378, 0.2474, 0.0794, 0.2474, 0.0794, 0.2557, 0.07378, 0.2656, 0.09844, 0.2566, 0.1024, 0.2566, 0.1024, 0.2656, 0.09844, 0.2707, 0.1246, 0.2611, 0.1268, 0.2611, 0.1268, 0.2707, 0.1246, 0.2706, 0.1512, 0.2608, 0.1517, 0.2608, 0.1517, 0.2706, 0.1512, 0.2655, 0.1774, 0.2559, 0.176, 0.2559, 0.176, 0.2655, 0.1774, 0.2555, 0.2021, 0.2464, 0.1989, 0.2464, 0.1989, 0.2555, 0.2021, 0.241, 0.2246, 0.2328, 0.2196, 0.2328, 0.2196, 0.241, 0.2246, 0.2223, 0.2439, 0.2153, 0.2374, 0.2153, 0.2374, 0.2223, 0.2439, 0.2001, 0.2593, 0.1948, 0.2514, 0.1948, 0.2514, 0.2001, 0.2593, 0.1752, 0.2698, 0.1718, 0.261, 0.1718, 0.261, 0.1752, 0.2698, 0.1487, 0.275, 0.1474, 0.2658, 0.1474, 0.2658, 0.1487, 0.275, 0.1225, 0.2751, 0.1234, 0.2659, 0.1234, 0.2659, 0.1225, 0.2751, 0.09665, 0.2698, 0.09965, 0.2611, 0.09965, 0.2611, 0.09665, 0.2698, 0.07257, 0.2595, 0.07748, 0.2517, 0.07748, 0.2517, 0.07257, 0.2595, 0.05058, 0.2445, 0.0572, 0.2378, 0.0572, 0.2378, 0.05058, 0.2445, 0.03193, 0.2253, 0.03992, 0.2202, 0.03992, 0.2202, 0.03193, 0.2253, 0.01738, 0.2028, 0.02637, 0.1994, 0.2119, 0.4789, 0.2237, 0.4617, 0.2491, 0.4709, 0.2347, 0.4925, 0.5259, 0.3674, 0.5344, 0.3651, 0.5393, 0.3908, 0.5306, 0.3916, 0.5306, 0.3916, 0.5393, 0.3908, 0.5393, 0.417, 0.5306, 0.4162, 0.5306, 0.4162, 0.5393, 0.417, 0.5342, 0.4426, 0.5257, 0.4404, 0.5257, 0.4404, 0.5342, 0.4426, 0.5241, 0.4668, 0.5163, 0.4631, 0.5163, 0.4631, 0.5241, 0.4668, 0.5096, 0.4885, 0.5025, 0.4835, 0.5025, 0.4835, 0.5096, 0.4885, 0.4911, 0.507, 0.4851, 0.5008, 0.4851, 0.5008, 0.4911, 0.507, 0.4693, 0.5214, 0.4647, 0.5143, 0.4647, 0.5143, 0.4693, 0.5214, 0.4453, 0.5313, 0.4421, 0.5236, 0.4421, 0.5236, 0.4453, 0.5313, 0.4197, 0.5364, 0.4181, 0.5283, 0.4181, 0.5283, 0.4197, 0.5364, 0.3937, 0.5364, 0.3936, 0.5282, 0.3936, 0.5282, 0.3937, 0.5364, 0.3681, 0.5313, 0.3696, 0.5234, 0.3696, 0.5234, 0.3681, 0.5313, 0.3439, 0.5213, 0.347, 0.5139, 0.347, 0.5139, 0.3439, 0.5213, 0.3221, 0.5067, 0.3267, 0.5002, 0.3267, 0.5002, 0.3221, 0.5067, 0.3036, 0.4882, 0.3093, 0.4828, 0.3093, 0.4828, 0.3036, 0.4882, 0.289, 0.4663, 0.2957, 0.4623, 0.2957, 0.4623, 0.289, 0.4663, 0.2788, 0.442, 0.2862, 0.4395, 0.2862, 0.4395, 0.2788, 0.442, 0.2735, 0.416, 0.2814, 0.4152, 0.2814, 0.4152, 0.2735, 0.416, 0.2735, 0.3895, 0.2813, 0.3904, 0.2813, 0.3904, 0.2735, 0.3895, 0.2786, 0.3636, 0.286, 0.3661, 0.286, 0.3661, 0.2786, 0.3636, 0.2885, 0.3391, 0.2953, 0.3432, 0.2953, 0.3432, 0.2885, 0.3391, 0.303, 0.3171, 0.3088, 0.3225, 0.3088, 0.3225, 0.303, 0.3171, 0.3216, 0.2984, 0.3262, 0.3049, 0.3262, 0.3049, 0.3216, 0.2984, 0.3433, 0.2838, 0.3464, 0.2912, 0.3464, 0.2912, 0.3433, 0.2838, 0.3675, 0.2736, 0.3691, 0.2817, 0.3691, 0.2817, 0.3675, 0.2736, 0.3934, 0.2686, 0.3933, 0.277, 0.3933, 0.277, 0.3934, 0.2686, 0.4199, 0.2688, 0.4182, 0.2771, 0.4182, 0.2771, 0.4199, 0.2688, 0.4458, 0.2743, 0.4425, 0.2822, 0.4425, 0.2822, 0.4458, 0.2743, 0.4701, 0.2848, 0.4653, 0.292, 0.4653, 0.292, 0.4701, 0.2848, 0.4918, 0.2998, 0.4857, 0.306, 0.4857, 0.306, 0.4918, 0.2998, 0.5102, 0.3187, 0.5031, 0.3238, 0.5031, 0.3238, 0.5102, 0.3187, 0.5246, 0.3408, 0.5166, 0.3445, 0.5166, 0.3445, 0.5246, 0.3408, 0.5344, 0.3651, 0.5259, 0.3674, 0.5176, 0.3674, 0.5259, 0.3674, 0.5306, 0.3916, 0.5222, 0.3901, 0.5222, 0.3901, 0.5306, 0.3916, 0.5306, 0.4162, 0.5222, 0.4132, 0.5222, 0.4132, 0.5306, 0.4162, 0.5257, 0.4404, 0.5178, 0.4359, 0.5178, 0.4359, 0.5257, 0.4404, 0.5163, 0.4631, 0.5089, 0.4572, 0.5089, 0.4572, 0.5163, 0.4631, 0.5025, 0.4835, 0.4961, 0.4764, 0.4961, 0.4764, 0.5025, 0.4835, 0.4851, 0.5008, 0.4798, 0.4928, 0.4798, 0.4928, 0.4851, 0.5008, 0.4647, 0.5143, 0.4606, 0.5055, 0.4606, 0.5055, 0.4647, 0.5143, 0.4421, 0.5236, 0.4393, 0.5143, 0.4393, 0.5143, 0.4421, 0.5236, 0.4181, 0.5283, 0.4167, 0.5187, 0.4167, 0.5187, 0.4181, 0.5283, 0.3936, 0.5282, 0.3937, 0.5186, 0.3937, 0.5186, 0.3936, 0.5282, 0.3696, 0.5234, 0.3711, 0.514, 0.3711, 0.514, 0.3696, 0.5234, 0.347, 0.5139, 0.3499, 0.505, 0.3499, 0.505, 0.347, 0.5139, 0.3267, 0.5002, 0.3308, 0.4921, 0.3308, 0.4921, 0.3267, 0.5002, 0.3093, 0.4828, 0.3146, 0.4756, 0.3146, 0.4756, 0.3093, 0.4828, 0.2957, 0.4623, 0.3019, 0.4563, 0.3019, 0.4563, 0.2957, 0.4623, 0.2862, 0.4395, 0.2932, 0.4349, 0.2932, 0.4349, 0.2862, 0.4395, 0.2814, 0.4152, 0.2888, 0.4121, 0.2888, 0.4121, 0.2814, 0.4152, 0.2813, 0.3904, 0.2888, 0.3889, 0.2888, 0.3889, 0.2813, 0.3904, 0.286, 0.3661, 0.2933, 0.3662, 0.2933, 0.3662, 0.286, 0.3661, 0.2953, 0.3432, 0.3021, 0.3449, 0.3021, 0.3449, 0.2953, 0.3432, 0.3088, 0.3225, 0.3148, 0.3257, 0.3148, 0.3257, 0.3088, 0.3225, 0.3262, 0.3049, 0.3311, 0.3093, 0.3311, 0.3093, 0.3262, 0.3049, 0.3464, 0.2912, 0.3499, 0.2966, 0.3499, 0.2966, 0.3464, 0.2912, 0.3691, 0.2817, 0.371, 0.2879, 0.371, 0.2879, 0.3691, 0.2817, 0.3933, 0.277, 0.3934, 0.2835, 0.3934, 0.2835, 0.3933, 0.277, 0.4182, 0.2771, 0.4166, 0.2835, 0.4166, 0.2835, 0.4182, 0.2771, 0.4425, 0.2822, 0.4392, 0.2882, 0.4392, 0.2882, 0.4425, 0.2822, 0.4653, 0.292, 0.4605, 0.2972, 0.4605, 0.2972, 0.4653, 0.292, 0.4857, 0.306, 0.4797, 0.3101, 0.4797, 0.3101, 0.4857, 0.306, 0.5031, 0.3238, 0.496, 0.3266, 0.496, 0.3266, 0.5031, 0.3238, 0.5166, 0.3445, 0.5088, 0.346, 0.5088, 0.346, 0.5166, 0.3445, 0.5259, 0.3674, 0.5176, 0.3674, 0.7721, 0.3801, 0.7844, 0.3793, 0.7844, 0.4034, 0.7721, 0.4018, 0.7721, 0.4018, 0.7844, 0.4034, 0.7797, 0.427, 0.7679, 0.4231, 0.7679, 0.4231, 0.7797, 0.427, 0.7705, 0.4493, 0.7597, 0.4431, 0.7597, 0.4431, 0.7705, 0.4493, 0.7571, 0.4693, 0.7477, 0.4612, 0.7477, 0.4612, 0.7571, 0.4693, 0.7402, 0.4863, 0.7324, 0.4765, 0.7324, 0.4765, 0.7402, 0.4863, 0.7202, 0.4996, 0.7145, 0.4885, 0.7145, 0.4885, 0.7202, 0.4996, 0.6981, 0.5087, 0.6946, 0.4968, 0.6946, 0.4968, 0.6981, 0.5087, 0.6748, 0.5134, 0.6735, 0.5011, 0.6735, 0.5011, 0.6748, 0.5134, 0.651, 0.5136, 0.652, 0.5012, 0.652, 0.5012, 0.651, 0.5136, 0.6275, 0.5091, 0.6309, 0.4971, 0.6309, 0.4971, 0.6275, 0.5091, 0.6052, 0.5, 0.6109, 0.4889, 0.6109, 0.4889, 0.6052, 0.5, 0.5852, 0.4868, 0.5928, 0.477, 0.5928, 0.477, 0.5852, 0.4868, 0.5681, 0.4699, 0.5774, 0.4617, 0.5774, 0.4617, 0.5681, 0.4699, 0.5546, 0.45, 0.5653, 0.4438, 0.5653, 0.4438, 0.5546, 0.45, 0.5452, 0.4278, 0.5569, 0.4238, 0.5569, 0.4238, 0.5452, 0.4278, 0.5404, 0.4042, 0.5525, 0.4025, 0.5525, 0.4025, 0.5404, 0.4042, 0.5402, 0.3801, 0.5524, 0.3808, 0.5524, 0.3808, 0.5402, 0.3801, 0.5447, 0.3564, 0.5565, 0.3595, 0.5565, 0.3595, 0.5447, 0.3564, 0.5537, 0.334, 0.5646, 0.3394, 0.5646, 0.3394, 0.5537, 0.334, 0.5669, 0.3139, 0.5765, 0.3213, 0.5765, 0.3213, 0.5669, 0.3139, 0.5838, 0.2967, 0.5917, 0.3058, 0.5917, 0.3058, 0.5838, 0.2967, 0.6037, 0.2831, 0.6096, 0.2936, 0.6096, 0.2936, 0.6037, 0.2831, 0.626, 0.2736, 0.6297, 0.2851, 0.6297, 0.2851, 0.626, 0.2736, 0.6498, 0.2686, 0.651, 0.2807, 0.651, 0.2807, 0.6498, 0.2686, 0.6741, 0.2687, 0.6728, 0.2807, 0.6728, 0.2807, 0.6741, 0.2687, 0.6978, 0.2735, 0.6942, 0.2849, 0.6942, 0.2849, 0.6978, 0.2735, 0.7201, 0.2828, 0.7142, 0.2933, 0.7142, 0.2933, 0.7201, 0.2828, 0.7401, 0.2962, 0.7322, 0.3054, 0.7322, 0.3054, 0.7401, 0.2962, 0.7571, 0.3133, 0.7475, 0.3207, 0.7475, 0.3207, 0.7571, 0.3133, 0.7705, 0.3334, 0.7596, 0.3388, 0.7596, 0.3388, 0.7705, 0.3334, 0.7797, 0.3557, 0.7679, 0.3589, 0.7679, 0.3589, 0.7797, 0.3557, 0.7844, 0.3793, 0.7721, 0.3801, 0.9548, 0.1454, 0.9441, 0.1615, 0.9304, 0.1752, 0.9142, 0.186, 0.8963, 0.1934, 0.8773, 0.1972, 0.8579, 0.1972, 0.8389, 0.1934, 0.821, 0.186, 0.8049, 0.1752, 0.7912, 0.1615, 0.7804, 0.1454, 0.773, 0.1275, 0.7692, 0.1085, 0.7692, 0.08912, 0.773, 0.07011, 0.7804, 0.0522, 0.7912, 0.03609, 0.8049, 0.02238, 0.821, 0.01162, 0.8389, 0.004199, 0.8579, 0.0004178, 0.8773, 0.0004178, 0.8963, 0.004199, 0.9142, 0.01162, 0.9304, 0.02238, 0.9441, 0.03609, 0.9548, 0.0522, 0.9622, 0.07011, 0.966, 0.08912, 0.966, 0.1085, 0.9622, 0.1275, 0.6735, 0.5011, 0.672, 0.4865, 0.6906, 0.4827, 0.6946, 0.4968, 0.6096, 0.2936, 0.6161, 0.3043, 0.6004, 0.315, 0.5917, 0.3058, 0.652, 0.5012, 0.6531, 0.4865, 0.672, 0.4865, 0.6735, 0.5011, 0.6297, 0.2851, 0.6337, 0.2969, 0.6161, 0.3043, 0.6096, 0.2936, 0.6309, 0.4971, 0.6345, 0.4829, 0.6531, 0.4865, 0.652, 0.5012, 0.651, 0.2807, 0.6523, 0.2932, 0.6337, 0.2969, 0.6297, 0.2851, 0.6109, 0.4889, 0.617, 0.4756, 0.6345, 0.4829, 0.6309, 0.4971, 0.6728, 0.2807, 0.6713, 0.2931, 0.6523, 0.2932, 0.651, 0.2807, 0.5928, 0.477, 0.6012, 0.4651, 0.617, 0.4756, 0.6109, 0.4889, 0.6942, 0.2849, 0.69, 0.2968, 0.6713, 0.2931, 0.6728, 0.2807, 0.5774, 0.4617, 0.5877, 0.4517, 0.6012, 0.4651, 0.5928, 0.477, 0.7142, 0.2933, 0.7075, 0.304, 0.69, 0.2968, 0.6942, 0.2849, 0.5653, 0.4438, 0.5771, 0.4359, 0.5877, 0.4517, 0.5774, 0.4617, 0.7721, 0.4018, 0.7585, 0.3991, 0.7584, 0.3801, 0.7721, 0.3801, 0.7322, 0.3054, 0.7233, 0.3146, 0.7075, 0.304, 0.7142, 0.2933, 0.5569, 0.4238, 0.5697, 0.4184, 0.5771, 0.4359, 0.5653, 0.4438, 0.7679, 0.4231, 0.7548, 0.4178, 0.7585, 0.3991, 0.7721, 0.4018, 0.7475, 0.3207, 0.7368, 0.328, 0.7233, 0.3146, 0.7322, 0.3054, 0.5525, 0.4025, 0.5659, 0.3997, 0.5697, 0.4184, 0.5569, 0.4238, 0.7597, 0.4431, 0.7476, 0.4354, 0.7548, 0.4178, 0.7679, 0.4231, 0.7596, 0.3388, 0.7473, 0.3438, 0.7368, 0.328, 0.7475, 0.3207, 0.5524, 0.3808, 0.5659, 0.3807, 0.5659, 0.3997, 0.5525, 0.4025, 0.7477, 0.4612, 0.7371, 0.4513, 0.7476, 0.4354, 0.7597, 0.4431, 0.7679, 0.3589, 0.7547, 0.3614, 0.7473, 0.3438, 0.7596, 0.3388, 0.5565, 0.3595, 0.5695, 0.362, 0.5659, 0.3807, 0.5524, 0.3808, 0.7324, 0.4765, 0.7238, 0.4648, 0.7371, 0.4513, 0.7477, 0.4612, 0.7721, 0.3801, 0.7584, 0.3801, 0.7547, 0.3614, 0.7679, 0.3589, 0.5646, 0.3394, 0.5766, 0.3444, 0.5695, 0.362, 0.5565, 0.3595, 0.7145, 0.4885, 0.708, 0.4754, 0.7238, 0.4648, 0.7324, 0.4765, 0.5765, 0.3213, 0.5871, 0.3285, 0.5766, 0.3444, 0.5646, 0.3394, 0.6946, 0.4968, 0.6906, 0.4827, 0.708, 0.4754, 0.7145, 0.4885, 0.7556, 0.06032, 0.7349, 0.07021, 0.7251, 0.05553, 0.7432, 0.04162, 0.4135, 0.7926, 0.3892, 0.7926, 0.3892, 0.7916, 0.4134, 0.7915, 0.554, 0.0614, 0.576, 0.07108, 0.5693, 0.08747, 0.5455, 0.08216, 0.437, 0.7882, 0.4135, 0.7926, 0.4134, 0.7915, 0.4367, 0.7872, 0.4595, 0.7794, 0.437, 0.7882, 0.4367, 0.7872, 0.459, 0.7785, 0.4802, 0.7661, 0.4595, 0.7794, 0.459, 0.7785, 0.4796, 0.7653, 0.498, 0.7489, 0.4802, 0.7661, 0.4796, 0.7653, 0.4974, 0.7482, 0.5121, 0.7285, 0.498, 0.7489, 0.4974, 0.7482, 0.5115, 0.728, 0.5218, 0.7057, 0.5121, 0.7285, 0.5115, 0.728, 0.5213, 0.7054, 0.527, 0.6816, 0.5218, 0.7057, 0.5213, 0.7054, 0.5266, 0.6814, 0.5276, 0.6566, 0.527, 0.6816, 0.5266, 0.6814, 0.5271, 0.6565, 0.5237, 0.6311, 0.5276, 0.6566, 0.5271, 0.6565, 0.5233, 0.6313, 0.5143, 0.6069, 0.5237, 0.6311, 0.5233, 0.6313, 0.514, 0.6072, 0.5005, 0.5851, 0.5143, 0.6069, 0.514, 0.6072, 0.5001, 0.5856, 0.4827, 0.5667, 0.5005, 0.5851, 0.5001, 0.5856, 0.4823, 0.5675, 0.4617, 0.5523, 0.4827, 0.5667, 0.4823, 0.5675, 0.4613, 0.5533, 0.4382, 0.5423, 0.4617, 0.5523, 0.4613, 0.5533, 0.438, 0.5436, 0.4133, 0.5373, 0.4382, 0.5423, 0.438, 0.5436, 0.4132, 0.5386, 0.3878, 0.5372, 0.4133, 0.5373, 0.4132, 0.5386, 0.388, 0.5387, 0.3629, 0.5423, 0.3878, 0.5372, 0.388, 0.5387, 0.3633, 0.5436, 0.3395, 0.5521, 0.3629, 0.5423, 0.3633, 0.5436, 0.3401, 0.5534, 0.3185, 0.5665, 0.3395, 0.5521, 0.3401, 0.5534, 0.3193, 0.5675, 0.3008, 0.5846, 0.3185, 0.5665, 0.3193, 0.5675, 0.3017, 0.5855, 0.2871, 0.606, 0.3008, 0.5846, 0.3017, 0.5855, 0.2879, 0.6066, 0.2779, 0.6296, 0.2871, 0.606, 0.2879, 0.6066, 0.2787, 0.6299, 0.2735, 0.6546, 0.2779, 0.6296, 0.2787, 0.6299, 0.2742, 0.6547, 0.2742, 0.6801, 0.2735, 0.6546, 0.2742, 0.6547, 0.2747, 0.6801, 0.2797, 0.7049, 0.2742, 0.6801, 0.2747, 0.6801, 0.2801, 0.7048, 0.2899, 0.7278, 0.2797, 0.7049, 0.2801, 0.7048, 0.2902, 0.7275, 0.304, 0.748, 0.2899, 0.7278, 0.2902, 0.7275, 0.3043, 0.7476, 0.3216, 0.765, 0.304, 0.748, 0.3043, 0.7476, 0.3219, 0.7645, 0.3422, 0.7785, 0.3216, 0.765, 0.3219, 0.7645, 0.3424, 0.7778, 0.3651, 0.7879, 0.3422, 0.7785, 0.3424, 0.7778, 0.3652, 0.787, 0.5455, 0.08216, 0.5693, 0.08747, 0.5659, 0.1049, 0.5413, 0.1041, 0.5413, 0.1041, 0.5659, 0.1049, 0.566, 0.1226, 0.5415, 0.1265, 0.5415, 0.1265, 0.566, 0.1226, 0.5694, 0.1399, 0.546, 0.1484, 0.546, 0.1484, 0.5694, 0.1399, 0.5762, 0.1562, 0.5546, 0.169, 0.5546, 0.169, 0.5762, 0.1562, 0.5861, 0.1708, 0.5672, 0.1874, 0.5672, 0.1874, 0.5861, 0.1708, 0.5985, 0.1833, 0.583, 0.203, 0.583, 0.203, 0.5985, 0.1833, 0.6132, 0.193, 0.6015, 0.2152, 0.6015, 0.2152, 0.6132, 0.193, 0.6295, 0.1996, 0.6219, 0.2236, 0.6219, 0.2236, 0.6295, 0.1996, 0.6468, 0.203, 0.6437, 0.2279, 0.6437, 0.2279, 0.6468, 0.203, 0.6644, 0.2029, 0.6659, 0.2279, 0.6659, 0.2279, 0.6644, 0.2029, 0.6817, 0.1994, 0.6878, 0.2236, 0.6878, 0.2236, 0.6817, 0.1994, 0.698, 0.1925, 0.7085, 0.215, 0.7085, 0.215, 0.698, 0.1925, 0.7127, 0.1826, 0.7271, 0.2026, 0.7271, 0.2026, 0.7127, 0.1826, 0.7252, 0.1701, 0.7429, 0.1867, 0.7429, 0.1867, 0.7252, 0.1701, 0.735, 0.1553, 0.7554, 0.1681, 0.7554, 0.1681, 0.735, 0.1553, 0.7417, 0.1389, 0.764, 0.1474, 0.764, 0.1474, 0.7417, 0.1389, 0.7451, 0.1216, 0.7684, 0.1255, 0.7684, 0.1255, 0.7451, 0.1216, 0.7451, 0.1039, 0.7684, 0.103, 0.7684, 0.103, 0.7451, 0.1039, 0.7417, 0.08653, 0.7641, 0.08105, 0.7556, 0.06032, 0.7641, 0.08105, 0.7417, 0.08653, 0.7349, 0.07021, 0.7432, 0.04162, 0.7251, 0.05553, 0.7125, 0.04305, 0.7273, 0.02566, 0.7273, 0.02566, 0.7125, 0.04305, 0.6978, 0.03327, 0.7085, 0.01305, 0.7085, 0.01305, 0.6978, 0.03327, 0.6814, 0.02657, 0.6875, 0.004575, 0.6875, 0.004575, 0.6814, 0.02657, 0.6641, 0.02321, 0.6654, 0.0004178, 0.6654, 0.0004178, 0.6641, 0.02321, 0.6464, 0.02332, 0.643, 0.000656, 0.643, 0.000656, 0.6464, 0.02332, 0.6291, 0.02689, 0.621, 0.00526, 0.621, 0.00526, 0.6291, 0.02689, 0.6128, 0.03377, 0.6004, 0.01405, 0.6004, 0.01405, 0.6128, 0.03377, 0.5982, 0.0437, 0.5819, 0.02668, 0.5819, 0.02668, 0.5982, 0.0437, 0.5858, 0.0563, 0.5662, 0.04267, 0.5662, 0.04267, 0.5858, 0.0563, 0.576, 0.07108, 0.554, 0.0614, 0.4684, 0.01711, 0.466, 0.02002, 0.4429, 0.01054, 0.4444, 0.007262, 0.5615, 0.9543, 0.5488, 0.9416, 0.5388, 0.9266, 0.5319, 0.91, 0.5284, 0.8923, 0.5284, 0.8743, 0.5319, 0.8566, 0.5388, 0.84, 0.5488, 0.825, 0.5615, 0.8123, 0.5765, 0.8023, 0.5932, 0.7954, 0.6108, 0.7919, 0.6288, 0.7919, 0.6465, 0.7954, 0.6631, 0.8023, 0.6781, 0.8123, 0.6908, 0.825, 0.7008, 0.84, 0.7077, 0.8566, 0.7112, 0.8743, 0.7112, 0.8923, 0.7077, 0.91, 0.7008, 0.9266, 0.6908, 0.9416, 0.6781, 0.9543, 0.6631, 0.9643, 0.6465, 0.9712, 0.6288, 0.9747, 0.6108, 0.9747, 0.5932, 0.9712, 0.5765, 0.9643, 0.007452, 0.1778, 0.01738, 0.2028, 0.01538, 0.2034, 0.005382, 0.178, 0.4453, 0.005557, 0.4696, 0.01561, 0.4684, 0.01711, 0.4444, 0.007262, 0.4444, 0.007262, 0.4429, 0.01054, 0.4184, 0.005733, 0.4191, 0.002253, 0.002485, 0.1513, 0.007452, 0.1778, 0.005382, 0.178, 0.0004178, 0.1512, 0.4196, 0.0004287, 0.4453, 0.005557, 0.4444, 0.007262, 0.4191, 0.002253, 0.4191, 0.002253, 0.4184, 0.005733, 0.3935, 0.005757, 0.3933, 0.002268, 0.002669, 0.1244, 0.002485, 0.1513, 0.0004178, 0.1512, 0.0006659, 0.1239, 0.3934, 0.0004178, 0.4196, 0.0004287, 0.4191, 0.002253, 0.3933, 0.002268, 0.3933, 0.002268, 0.3935, 0.005757, 0.3691, 0.0106, 0.3681, 0.007306, 0.008021, 0.09804, 0.002669, 0.1244, 0.0006659, 0.1239, 0.006134, 0.09725, 0.3677, 0.005523, 0.3934, 0.0004178, 0.3933, 0.002268, 0.3681, 0.007306, 0.3681, 0.007306, 0.3691, 0.0106, 0.3461, 0.02014, 0.3443, 0.01718, 0.01836, 0.07323, 0.008021, 0.09804, 0.006134, 0.09725, 0.01663, 0.07215, 0.3434, 0.01555, 0.3677, 0.005523, 0.3681, 0.007306, 0.3443, 0.01718, 0.3443, 0.01718, 0.3461, 0.02014, 0.3253, 0.03401, 0.3228, 0.03158, 0.03328, 0.05096, 0.01836, 0.07323, 0.01663, 0.07215, 0.03176, 0.04963, 0.3216, 0.03022, 0.3434, 0.01555, 0.3443, 0.01718, 0.3228, 0.03158, 0.3228, 0.03158, 0.3253, 0.03401, 0.3076, 0.05166, 0.3045, 0.04987, 0.05216, 0.03211, 0.03328, 0.05096, 0.03176, 0.04963, 0.05088, 0.03057, 0.3031, 0.04884, 0.3216, 0.03022, 0.3228, 0.03158, 0.3045, 0.04987, 0.3045, 0.04987, 0.3076, 0.05166, 0.2937, 0.07243, 0.2903, 0.07137, 0.07433, 0.01733, 0.05216, 0.03211, 0.05088, 0.03057, 0.07331, 0.0156, 0.2886, 0.07071, 0.3031, 0.04884, 0.3045, 0.04987, 0.2903, 0.07137, 0.2903, 0.07137, 0.2937, 0.07243, 0.284, 0.09554, 0.2804, 0.09524, 0.09904, 0.007249, 0.07433, 0.01733, 0.07331, 0.0156, 0.09832, 0.005366, 0.2786, 0.09499, 0.2886, 0.07071, 0.2903, 0.07137, 0.2804, 0.09524, 0.2804, 0.09524, 0.284, 0.09554, 0.279, 0.1201, 0.2754, 0.1206, 0.1251, 0.002373, 0.09904, 0.007249, 0.09832, 0.005366, 0.1247, 0.0004178, 0.2735, 0.1208, 0.2786, 0.09499, 0.2804, 0.09524, 0.2754, 0.1206, 0.2754, 0.1206, 0.279, 0.1201, 0.2789, 0.1453, 0.2753, 0.1465, 0.1511, 0.002589, 0.1251, 0.002373, 0.1247, 0.0004178, 0.151, 0.0006074, 0.2736, 0.1471, 0.2735, 0.1208, 0.2754, 0.1206, 0.2753, 0.1465, 0.2753, 0.1465, 0.2789, 0.1453, 0.2837, 0.17, 0.2803, 0.172, 0.1766, 0.007719, 0.1511, 0.002589, 0.151, 0.0006074, 0.1768, 0.005738, 0.2787, 0.1729, 0.2736, 0.1471, 0.2753, 0.1465, 0.2803, 0.172, 0.2803, 0.172, 0.2837, 0.17, 0.2931, 0.1934, 0.2902, 0.196, 0.2007, 0.01783, 0.1766, 0.007719, 0.1768, 0.005738, 0.2013, 0.0159, 0.2887, 0.1972, 0.2787, 0.1729, 0.2803, 0.172, 0.2902, 0.196, 0.2902, 0.196, 0.2931, 0.1934, 0.307, 0.2146, 0.3045, 0.2176, 0.2226, 0.03263, 0.2007, 0.01783, 0.2013, 0.0159, 0.2236, 0.03084, 0.3033, 0.2192, 0.2887, 0.1972, 0.2902, 0.196, 0.3045, 0.2176, 0.3045, 0.2176, 0.307, 0.2146, 0.3247, 0.2326, 0.3228, 0.2361, 0.2412, 0.05155, 0.2226, 0.03263, 0.2236, 0.03084, 0.2425, 0.04998, 0.3218, 0.2378, 0.3033, 0.2192, 0.3045, 0.2176, 0.3228, 0.2361, 0.3228, 0.2361, 0.3247, 0.2326, 0.3457, 0.2468, 0.3443, 0.2506, 0.2557, 0.07378, 0.2412, 0.05155, 0.2425, 0.04998, 0.2574, 0.07251, 0.3437, 0.2525, 0.3218, 0.2378, 0.3228, 0.2361, 0.3443, 0.2506, 0.3443, 0.2506, 0.3457, 0.2468, 0.369, 0.2566, 0.3683, 0.2606, 0.2656, 0.09844, 0.2557, 0.07378, 0.2574, 0.07251, 0.2675, 0.09752, 0.368, 0.2626, 0.3437, 0.2525, 0.3443, 0.2506, 0.3683, 0.2606, 0.3683, 0.2606, 0.369, 0.2566, 0.3938, 0.2616, 0.3938, 0.2657, 0.2707, 0.1246, 0.2656, 0.09844, 0.2675, 0.09752, 0.2727, 0.1241, 0.3939, 0.2678, 0.368, 0.2626, 0.3683, 0.2606, 0.3938, 0.2657, 0.3938, 0.2657, 0.3938, 0.2616, 0.4192, 0.2616, 0.4198, 0.2658, 0.2706, 0.1512, 0.2707, 0.1246, 0.2727, 0.1241, 0.2727, 0.1511, 0.4202, 0.2678, 0.3939, 0.2678, 0.3938, 0.2657, 0.4198, 0.2658, 0.4198, 0.2658, 0.4192, 0.2616, 0.4441, 0.2566, 0.4454, 0.2607, 0.2655, 0.1774, 0.2706, 0.1512, 0.2727, 0.1511, 0.2675, 0.1778, 0.4461, 0.2627, 0.4202, 0.2678, 0.4198, 0.2658, 0.4454, 0.2607, 0.4454, 0.2607, 0.4441, 0.2566, 0.4675, 0.2469, 0.4694, 0.2507, 0.2555, 0.2021, 0.2655, 0.1774, 0.2675, 0.1778, 0.2575, 0.203, 0.4704, 0.2525, 0.4461, 0.2627, 0.4454, 0.2607, 0.4694, 0.2507, 0.4694, 0.2507, 0.4675, 0.2469, 0.4884, 0.2328, 0.4909, 0.2362, 0.241, 0.2246, 0.2555, 0.2021, 0.2575, 0.203, 0.2427, 0.2259, 0.4922, 0.2379, 0.4704, 0.2525, 0.4694, 0.2507, 0.4909, 0.2362, 0.4909, 0.2362, 0.4884, 0.2328, 0.5062, 0.2149, 0.5092, 0.2179, 0.2223, 0.2439, 0.241, 0.2246, 0.2427, 0.2259, 0.2237, 0.2456, 0.5108, 0.2193, 0.4922, 0.2379, 0.4909, 0.2362, 0.5092, 0.2179, 0.5092, 0.2179, 0.5062, 0.2149, 0.5201, 0.1937, 0.5236, 0.1962, 0.2001, 0.2593, 0.2223, 0.2439, 0.2237, 0.2456, 0.201, 0.2612, 0.5254, 0.1974, 0.5108, 0.2193, 0.5092, 0.2179, 0.5236, 0.1962, 0.5236, 0.1962, 0.5201, 0.1937, 0.5297, 0.1703, 0.5335, 0.1722, 0.1752, 0.2698, 0.2001, 0.2593, 0.201, 0.2612, 0.1757, 0.2719, 0.5354, 0.173, 0.5254, 0.1974, 0.5236, 0.1962, 0.5335, 0.1722, 0.5335, 0.1722, 0.5297, 0.1703, 0.5344, 0.1455, 0.5384, 0.1466, 0.1487, 0.275, 0.1752, 0.2698, 0.1757, 0.2719, 0.1486, 0.2771, 0.5405, 0.1472, 0.5354, 0.173, 0.5335, 0.1722, 0.5384, 0.1466, 0.5384, 0.1466, 0.5344, 0.1455, 0.5342, 0.1202, 0.5383, 0.1206, 0.1225, 0.2751, 0.1487, 0.275, 0.1486, 0.2771, 0.122, 0.2772, 0.5404, 0.1208, 0.5405, 0.1472, 0.5384, 0.1466, 0.5383, 0.1206, 0.5383, 0.1206, 0.5342, 0.1202, 0.529, 0.09546, 0.5331, 0.09516, 0.09665, 0.2698, 0.1225, 0.2751, 0.122, 0.2772, 0.09572, 0.2717, 0.5352, 0.09496, 0.5404, 0.1208, 0.5383, 0.1206, 0.5331, 0.09516, 0.5331, 0.09516, 0.529, 0.09546, 0.5191, 0.07226, 0.523, 0.07121, 0.07257, 0.2595, 0.09665, 0.2698, 0.09572, 0.2717, 0.07126, 0.2612, 0.525, 0.07064, 0.5352, 0.09496, 0.5331, 0.09516, 0.523, 0.07121, 0.523, 0.07121, 0.5191, 0.07226, 0.5049, 0.05145, 0.5084, 0.04969, 0.05058, 0.2445, 0.07257, 0.2595, 0.07126, 0.2612, 0.04895, 0.2458, 0.5102, 0.04878, 0.525, 0.07064, 0.523, 0.07121, 0.5084, 0.04969, 0.5084, 0.04969, 0.5049, 0.05145, 0.487, 0.03382, 0.49, 0.03143, 0.03193, 0.2253, 0.05058, 0.2445, 0.04895, 0.2458, 0.03006, 0.2263, 0.4915, 0.0302, 0.5102, 0.04878, 0.5084, 0.04969, 0.49, 0.03143, 0.49, 0.03143, 0.487, 0.03382, 0.466, 0.02002, 0.4684, 0.01711, 0.01738, 0.2028, 0.03193, 0.2253, 0.03006, 0.2263, 0.01538, 0.2034, 0.4696, 0.01561, 0.4915, 0.0302, 0.49, 0.03143, 0.4684, 0.01711, 0.02637, 0.1994, 0.01738, 0.2028, 0.007452, 0.1778, 0.01704, 0.1763, 0.3892, 0.7916, 0.3652, 0.787, 0.3659, 0.785, 0.3895, 0.7895, 0.7804, 0.6765, 0.7756, 0.7011, 0.7734, 0.7005, 0.7782, 0.6764, 0.2237, 0.4617, 0.232, 0.4425, 0.2589, 0.4469, 0.2491, 0.4709, 0.4134, 0.7915, 0.3892, 0.7916, 0.3895, 0.7895, 0.4132, 0.7896, 0.7804, 0.6515, 0.7804, 0.6765, 0.7782, 0.6764, 0.7782, 0.6518, 0.232, 0.4425, 0.2364, 0.4221, 0.2639, 0.4216, 0.2589, 0.4469, 0.4367, 0.7872, 0.4134, 0.7915, 0.4132, 0.7896, 0.4361, 0.7852, 0.7756, 0.6269, 0.7804, 0.6515, 0.7782, 0.6518, 0.7734, 0.6278, 0.2364, 0.4221, 0.2368, 0.4013, 0.2639, 0.3959, 0.2639, 0.4216, 0.459, 0.7785, 0.4367, 0.7872, 0.4361, 0.7852, 0.458, 0.7767, 0.766, 0.6038, 0.7756, 0.6269, 0.7734, 0.6278, 0.7641, 0.6051, 0.2368, 0.4013, 0.233, 0.3809, 0.2589, 0.3707, 0.2639, 0.3959, 0.4796, 0.7653, 0.459, 0.7785, 0.458, 0.7767, 0.4781, 0.7637, 0.7522, 0.583, 0.766, 0.6038, 0.7641, 0.6051, 0.7505, 0.5847, 0.233, 0.3809, 0.2254, 0.3616, 0.2492, 0.3472, 0.2589, 0.3707, 0.4974, 0.7482, 0.4796, 0.7653, 0.4781, 0.7637, 0.4956, 0.747, 0.7346, 0.5654, 0.7522, 0.583, 0.7505, 0.5847, 0.7333, 0.5674, 0.2254, 0.3616, 0.2142, 0.3444, 0.2351, 0.3263, 0.2492, 0.3472, 0.5115, 0.728, 0.4974, 0.7482, 0.4956, 0.747, 0.5094, 0.7272, 0.7138, 0.5515, 0.7346, 0.5654, 0.7333, 0.5674, 0.713, 0.5538, 0.2142, 0.3444, 0.1999, 0.3297, 0.2175, 0.3086, 0.2351, 0.3263, 0.5213, 0.7054, 0.5115, 0.728, 0.5094, 0.7272, 0.5191, 0.7051, 0.6908, 0.542, 0.7138, 0.5515, 0.713, 0.5538, 0.6904, 0.5444, 0.1999, 0.3297, 0.1829, 0.3181, 0.1971, 0.2943, 0.2175, 0.3086, 0.5266, 0.6814, 0.5213, 0.7054, 0.5191, 0.7051, 0.5243, 0.6815, 0.6664, 0.5372, 0.6908, 0.542, 0.6904, 0.5444, 0.6664, 0.5397, 0.1829, 0.3181, 0.164, 0.3101, 0.174, 0.2841, 0.1971, 0.2943, 0.5271, 0.6565, 0.5266, 0.6814, 0.5243, 0.6815, 0.5248, 0.657, 0.6416, 0.5373, 0.6664, 0.5372, 0.6664, 0.5397, 0.642, 0.5397, 0.164, 0.3101, 0.1437, 0.3059, 0.1491, 0.2786, 0.174, 0.2841, 0.5233, 0.6313, 0.5271, 0.6565, 0.5248, 0.657, 0.5211, 0.6323, 0.6172, 0.5423, 0.6416, 0.5373, 0.642, 0.5397, 0.6181, 0.5445, 0.1437, 0.3059, 0.1229, 0.3057, 0.1235, 0.278, 0.1491, 0.2786, 0.514, 0.6072, 0.5233, 0.6313, 0.5211, 0.6323, 0.512, 0.6086, 0.5943, 0.5519, 0.6172, 0.5423, 0.6181, 0.5445, 0.5956, 0.554, 0.1229, 0.3057, 0.1024, 0.3096, 0.09816, 0.2824, 0.1235, 0.278, 0.5001, 0.5856, 0.514, 0.6072, 0.512, 0.6086, 0.4984, 0.5873, 0.5737, 0.5659, 0.5943, 0.5519, 0.5956, 0.554, 0.5753, 0.5677, 0.1024, 0.3096, 0.08307, 0.3175, 0.07407, 0.2917, 0.09816, 0.2824, 0.4823, 0.5675, 0.5001, 0.5856, 0.4984, 0.5873, 0.481, 0.5694, 0.5563, 0.5835, 0.5737, 0.5659, 0.5753, 0.5677, 0.5582, 0.585, 0.08307, 0.3175, 0.06557, 0.3289, 0.05216, 0.3056, 0.07407, 0.2917, 0.4613, 0.5533, 0.4823, 0.5675, 0.481, 0.5694, 0.4604, 0.5554, 0.5426, 0.6043, 0.5563, 0.5835, 0.5582, 0.585, 0.5447, 0.6054, 0.06557, 0.3289, 0.05061, 0.3436, 0.03327, 0.3234, 0.05216, 0.3056, 0.438, 0.5436, 0.4613, 0.5533, 0.4604, 0.5554, 0.4374, 0.5458, 0.5332, 0.6273, 0.5426, 0.6043, 0.5447, 0.6054, 0.5354, 0.6281, 0.05061, 0.3436, 0.03874, 0.3608, 0.01815, 0.3446, 0.03327, 0.3234, 0.4132, 0.5386, 0.438, 0.5436, 0.4374, 0.5458, 0.4131, 0.5409, 0.5284, 0.6518, 0.5332, 0.6273, 0.5354, 0.6281, 0.5307, 0.6521, 0.03874, 0.3608, 0.03043, 0.38, 0.007367, 0.3683, 0.01815, 0.3446, 0.388, 0.5387, 0.4132, 0.5386, 0.4131, 0.5409, 0.3883, 0.5409, 0.5284, 0.6767, 0.5284, 0.6518, 0.5307, 0.6521, 0.5307, 0.6767, 0.03043, 0.38, 0.02596, 0.4003, 0.001371, 0.3937, 0.007367, 0.3683, 0.3633, 0.5436, 0.388, 0.5387, 0.3883, 0.5409, 0.3639, 0.5459, 0.5333, 0.7012, 0.5284, 0.6767, 0.5307, 0.6767, 0.5355, 0.7007, 0.02596, 0.4003, 0.02551, 0.4211, 0.0004178, 0.4198, 0.001371, 0.3937, 0.3401, 0.5534, 0.3633, 0.5436, 0.3639, 0.5459, 0.3411, 0.5555, 0.5427, 0.7242, 0.5333, 0.7012, 0.5355, 0.7007, 0.5448, 0.7234, 0.02551, 0.4211, 0.02912, 0.4415, 0.004579, 0.4457, 0.0004178, 0.4198, 0.3193, 0.5675, 0.3401, 0.5534, 0.3411, 0.5555, 0.3206, 0.5694, 0.5565, 0.745, 0.5427, 0.7242, 0.5448, 0.7234, 0.5583, 0.7438, 0.02912, 0.4415, 0.03666, 0.4607, 0.01374, 0.4703, 0.004579, 0.4457, 0.3017, 0.5855, 0.3193, 0.5675, 0.3206, 0.5694, 0.3033, 0.5871, 0.574, 0.7626, 0.5565, 0.745, 0.5583, 0.7438, 0.5756, 0.7611, 0.03666, 0.4607, 0.04792, 0.4782, 0.02767, 0.4928, 0.01374, 0.4703, 0.2879, 0.6066, 0.3017, 0.5855, 0.3033, 0.5871, 0.2898, 0.6078, 0.5946, 0.7765, 0.574, 0.7626, 0.5756, 0.7611, 0.5958, 0.7748, 0.04792, 0.4782, 0.06244, 0.493, 0.04614, 0.5124, 0.02767, 0.4928, 0.2787, 0.6299, 0.2879, 0.6066, 0.2898, 0.6078, 0.2807, 0.6309, 0.6175, 0.7861, 0.5946, 0.7765, 0.5958, 0.7748, 0.6183, 0.7841, 0.06244, 0.493, 0.07961, 0.5047, 0.06867, 0.5272, 0.04614, 0.5124, 0.2742, 0.6547, 0.2787, 0.6299, 0.2807, 0.6309, 0.2763, 0.6552, 0.6418, 0.791, 0.6175, 0.7861, 0.6183, 0.7841, 0.6422, 0.7889, 0.07961, 0.5047, 0.09875, 0.5128, 0.09325, 0.537, 0.06867, 0.5272, 0.2747, 0.6801, 0.2742, 0.6547, 0.2763, 0.6552, 0.2769, 0.6802, 0.6665, 0.791, 0.6418, 0.791, 0.6422, 0.7889, 0.6665, 0.7889, 0.09875, 0.5128, 0.1191, 0.5169, 0.1191, 0.5418, 0.09325, 0.537, 0.2801, 0.7048, 0.2747, 0.6801, 0.2769, 0.6802, 0.2824, 0.7045, 0.6909, 0.7862, 0.6665, 0.791, 0.6665, 0.7889, 0.6904, 0.7841, 0.1191, 0.5169, 0.1398, 0.5169, 0.1453, 0.5414, 0.1191, 0.5418, 0.2902, 0.7275, 0.2801, 0.7048, 0.2824, 0.7045, 0.2923, 0.7267, 0.7138, 0.7767, 0.6909, 0.7862, 0.6904, 0.7841, 0.7129, 0.7747, 0.1398, 0.5169, 0.1602, 0.5129, 0.1708, 0.536, 0.1453, 0.5414, 0.3043, 0.7476, 0.2902, 0.7275, 0.2923, 0.7267, 0.3061, 0.7465, 0.7345, 0.7628, 0.7138, 0.7767, 0.7129, 0.7747, 0.7332, 0.7611, 0.1602, 0.5129, 0.1795, 0.505, 0.1949, 0.5258, 0.1708, 0.536, 0.3219, 0.7645, 0.3043, 0.7476, 0.3061, 0.7465, 0.3234, 0.763, 0.7521, 0.7451, 0.7345, 0.7628, 0.7332, 0.7611, 0.7504, 0.7437, 0.1795, 0.505, 0.1969, 0.4935, 0.2164, 0.5111, 0.1949, 0.5258, 0.3424, 0.7778, 0.3219, 0.7645, 0.3234, 0.763, 0.3436, 0.7761, 0.766, 0.7243, 0.7521, 0.7451, 0.7504, 0.7437, 0.764, 0.7232, 0.1969, 0.4935, 0.2119, 0.4789, 0.2347, 0.4925, 0.2164, 0.5111, 0.3652, 0.787, 0.3424, 0.7778, 0.3436, 0.7761, 0.3659, 0.785, 0.7756, 0.7011, 0.766, 0.7243, 0.764, 0.7232, 0.7734, 0.7005, 0.3892, 0.7926, 0.3651, 0.7879, 0.3652, 0.787, 0.3892, 0.7916])
me_cube.materials.append(mat_material)
me_cube.use_mirror_vertex_groups = False
me_cube.update()
me_cube_001 = bpy.data.meshes.new('Cube.001')
me_cube_001.from_pydata([(-2.739, -0.007033, 0.4687), (-3.397, -0.007033, 0.4687), (-3.941, -0.007033, 0.4687), (-4.186, -0.06572, 0.4696), (-3.662, -0.007033, 0.4687), (-3.121, -0.007033, 0.4687), (-2.656, -0.007033, 0.4687), (-2.739, -0.09274, 0.4687), (-2.669, -0.09274, 0.4687), (-2.739, 0.0755, 0.4687), (-2.659, 0.0755, 0.4687), (-2.875, -0.1067, 0.4687), (-2.861, 0.0755, 0.4687), (-2.624, -0.007015, 0.4687), (-2.637, -0.09272, 0.4687), (-2.628, 0.07552, 0.4687), (-2.608, -0.006997, 0.4687), (-2.605, -0.0927, 0.4687), (-2.603, 0.07554, 0.4687), (-4.169, -0.04358, 0.4696), (-4.229, 0.04242, 0.4708), (-4.162, -0.02109, 0.4693), (-4.229, -0.0592, 0.4707), (-4.241, -0.04934, 0.471), (-4.252, -0.03783, 0.4713), (-4.258, -0.01739, 0.4714), (-4.257, 0.01513, 0.4713), (-4.248, 0.02778, 0.471), (-4.217, 0.05039, 0.4708), (-4.199, 0.05665, 0.4707), (-4.189, 0.0553, 0.4706), (-4.18, 0.04671, 0.4703), (-4.162, 0.01672, 0.4691), (-4.21, -0.07173, 0.4676), (-4.194, -0.07144, 0.4692), (-4.17, 0.03422, 0.469), (-4.174, 0.04432, 0.469), (-2.736, -0.006822, 0.6598), (-3.394, -0.006822, 0.6598), (-3.939, -0.006822, 0.6598), (-4.183, -0.06551, 0.6598), (-3.659, -0.006822, 0.6598), (-3.118, -0.006822, 0.6598), (-2.653, -0.006822, 0.6598), (-2.736, -0.09253, 0.6598), (-2.666, -0.09253, 0.6598), (-2.736, 0.07571, 0.6598), (-2.656, 0.07571, 0.6598), (-2.872, -0.06739, 0.6598), (-2.858, 0.07571, 0.6598), (-2.621, -0.006804, 0.6598), (-2.634, -0.09251, 0.6598), (-2.625, 0.07573, 0.6598), (-2.589, -0.006787, 0.6598), (-2.602, -0.09249, 0.6598), (-2.593, 0.07575, 0.6598), (-4.166, -0.04337, 0.6598), (-4.226, 0.04263, 0.6598), (-4.159, -0.02088, 0.6598), (-4.226, -0.05899, 0.6598), (-4.238, -0.04913, 0.6598), (-4.249, -0.03762, 0.6598), (-4.255, -0.01718, 0.6598), (-4.254, 0.01534, 0.6598), (-4.246, 0.02799, 0.6598), (-4.214, 0.0506, 0.6598), (-4.196, 0.05686, 0.6598), (-4.186, 0.05551, 0.6598), (-4.177, 0.04692, 0.6598), (-4.16, 0.01693, 0.6598), (-4.207, -0.07152, 0.6598), (-4.191, -0.07123, 0.6598), (-4.167, 0.03443, 0.66), (-4.171, 0.04453, 0.66), (-4.274, 0.03055, 0.6579), (-4.435, -0.00762, 0.5854), (-4.313, -0.006313, 0.6545), (-4.391, -0.006844, 0.6393), (-4.42, -0.007825, 0.6118), (-2.738, 0.1974, 0.5648), (-2.736, 0.1275, 0.6598), (-2.737, 0.1921, 0.6011), (-2.737, 0.177, 0.632), (-2.736, 0.1543, 0.6526), (-2.65, 0.152, 0.6598), (-2.646, 0.2246, 0.5648), (-2.648, 0.1798, 0.6526), (-2.646, 0.2034, 0.632), (-2.645, 0.2191, 0.6011), (-2.736, -0.1343, 0.6598), (-2.738, -0.203, 0.5648), (-2.736, -0.1606, 0.6526), (-2.737, -0.1828, 0.632), (-2.737, -0.1977, 0.6011), (-2.642, -0.2343, 0.5648), (-2.654, -0.1611, 0.6598), (-2.643, -0.2287, 0.6011), (-2.645, -0.2128, 0.632), (-2.649, -0.1891, 0.6526), (-4.384, -0.129, 0.5878), (-4.263, -0.13, 0.6608), (-4.376, -0.1298, 0.6158), (-4.345, -0.1291, 0.6401), (-4.292, -0.134, 0.6571), (-3.396, -0.1519, 0.5648), (-3.394, -0.09387, 0.6598), (-3.395, -0.1474, 0.6011), (-3.395, -0.1348, 0.632), (-3.394, -0.116, 0.6526), (-3.939, -0.1228, 0.6598), (-3.94, -0.1817, 0.5648), (-3.939, -0.1453, 0.6526), (-3.939, -0.1644, 0.632), (-3.939, -0.1772, 0.6011), (-4.26, -0.2026, 0.5648), (-4.235, -0.1413, 0.6598), (-4.258, -0.1979, 0.6011), (-4.252, -0.1846, 0.632), (-4.244, -0.1647, 0.6526), (-3.66, -0.1632, 0.5648), (-3.659, -0.1049, 0.6598), (-3.66, -0.1587, 0.6011), (-3.659, -0.146, 0.632), (-3.659, -0.1271, 0.6526), (-3.12, -0.132, 0.5648), (-3.066, -0.07028, 0.6598), (-3.115, -0.1273, 0.6011), (-3.103, -0.1139, 0.632), (-3.086, -0.09386, 0.6526), (-3.394, 0.08791, 0.6598), (-3.396, 0.1449, 0.5648), (-3.394, 0.1097, 0.6526), (-3.395, 0.1282, 0.632), (-3.395, 0.1406, 0.6011), (-3.94, 0.1721, 0.5648), (-3.939, 0.1143, 0.6598), (-3.939, 0.1678, 0.6011), (-3.939, 0.1553, 0.632), (-3.939, 0.1365, 0.6526), (-4.221, 0.1202, 0.6599), (-4.261, 0.1795, 0.5648), (-4.236, 0.1429, 0.6526), (-4.249, 0.1622, 0.632), (-4.257, 0.1751, 0.6011), (-3.659, 0.09256, 0.6598), (-3.66, 0.1498, 0.5648), (-3.659, 0.1145, 0.6526), (-3.659, 0.1331, 0.632), (-3.66, 0.1455, 0.6011), (-3.02, 0.07917, 0.6598), (-3.12, 0.1383, 0.5648), (-3.058, 0.1018, 0.6526), (-3.09, 0.121, 0.632), (-3.112, 0.1339, 0.6011), (-4.261, 0.1045, 0.6598), (-4.392, 0.1119, 0.5766), (-4.302, 0.1048, 0.6498), (-4.348, 0.1095, 0.637), (-4.373, 0.1132, 0.6088), (-2.873, -0.0943, 0.6598), (-2.868, -0.1638, 0.5648), (-2.871, -0.1209, 0.6526), (-2.869, -0.1434, 0.632), (-2.868, -0.1585, 0.6011), (-2.859, 0.09134, 0.6598), (-2.867, 0.1582, 0.5648), (-2.862, 0.117, 0.6526), (-2.864, 0.1387, 0.632), (-2.866, 0.1531, 0.6011), (-2.607, 0.1635, 0.6598), (-2.593, 0.239, 0.5648), (-2.601, 0.1924, 0.6526), (-2.597, 0.217, 0.632), (-2.594, 0.2333, 0.6011), (-2.595, -0.2475, 0.5637), (-2.613, -0.1727, 0.6592), (-2.596, -0.2418, 0.6001), (-2.6, -0.2255, 0.631), (-2.606, -0.2013, 0.6518), (-2.576, 0.1391, 0.6598), (-2.559, 0.2104, 0.5648), (-2.569, 0.1664, 0.6526), (-2.563, 0.1896, 0.632), (-2.56, 0.205, 0.6011), (-2.566, -0.2241, 0.5648), (-2.585, -0.1538, 0.6598), (-2.567, -0.2187, 0.6011), (-2.571, -0.2034, 0.632), (-2.577, -0.1807, 0.6526), (-2.423, -0.002074, 0.5648), (-2.573, -0.006156, 0.6526), (-2.515, -0.003983, 0.632), (-2.427, -0.002549, 0.6011), (-2.405, 0.2295, 0.5648), (-2.403, 0.2222, 0.6011), (-2.479, 0.2014, 0.632), (-2.544, 0.1702, 0.6526), (-2.406, -0.2321, 0.5648), (-2.546, -0.1828, 0.6526), (-2.484, -0.2087, 0.632), (-2.406, -0.226, 0.6011), (-2.422, -0.08778, 0.5648), (-2.419, -0.08818, 0.6011), (-2.505, -0.08938, 0.632), (-2.562, -0.09122, 0.6526), (-2.424, 0.08002, 0.6011), (-2.508, 0.0787, 0.632), (-2.566, 0.07669, 0.6526), (-4.434, -0.008032, 0.5548), (-4.3, -0.001424, 0.4703), (-4.422, -0.004864, 0.5245), (-4.405, -0.005716, 0.5043), (-4.361, -0.004645, 0.4803), (-2.739, 0.1456, 0.4687), (-2.738, 0.1974, 0.5389), (-2.739, 0.1654, 0.4741), (-2.739, 0.1822, 0.4893), (-2.739, 0.1934, 0.5121), (-2.646, 0.2245, 0.5389), (-2.651, 0.1708, 0.4687), (-2.647, 0.2204, 0.5121), (-2.648, 0.2088, 0.4893), (-2.65, 0.1913, 0.4741), (-2.738, -0.203, 0.5389), (-2.739, -0.1524, 0.4687), (-2.739, -0.1992, 0.5121), (-2.739, -0.1882, 0.4893), (-2.739, -0.1718, 0.4741), (-2.653, -0.1804, 0.4687), (-2.643, -0.2343, 0.5389), (-2.65, -0.2011, 0.4741), (-2.646, -0.2186, 0.4893), (-2.644, -0.2303, 0.5121), (-4.281, -0.1295, 0.4677), (-4.385, -0.1275, 0.5591), (-4.33, -0.1272, 0.4811), (-4.366, -0.1261, 0.5075), (-4.38, -0.1264, 0.5306), (-3.397, -0.1092, 0.4687), (-3.396, -0.1519, 0.5389), (-3.397, -0.1256, 0.4741), (-3.397, -0.1394, 0.4893), (-3.396, -0.1487, 0.5121), (-3.94, -0.1817, 0.5389), (-3.941, -0.1384, 0.4687), (-3.941, -0.1784, 0.5121), (-3.941, -0.1691, 0.4893), (-3.941, -0.155, 0.4741), (-4.244, -0.1576, 0.4642), (-4.261, -0.2026, 0.5389), (-4.251, -0.1748, 0.4713), (-4.256, -0.1894, 0.488), (-4.26, -0.1992, 0.5117), (-3.662, -0.1203, 0.4687), (-3.661, -0.1632, 0.5389), (-3.662, -0.1367, 0.4741), (-3.661, -0.1507, 0.4893), (-3.661, -0.1599, 0.5121), (-3.082, -0.0866, 0.4687), (-3.12, -0.132, 0.5389), (-3.097, -0.104, 0.4741), (-3.11, -0.1187, 0.4893), (-3.118, -0.1286, 0.5121), (-3.396, 0.1448, 0.5389), (-3.397, 0.1026, 0.4687), (-3.396, 0.1416, 0.5121), (-3.397, 0.1324, 0.4893), (-3.397, 0.1187, 0.4741), (-3.941, 0.1293, 0.4687), (-3.94, 0.1721, 0.5389), (-3.941, 0.1456, 0.4741), (-3.941, 0.1595, 0.4893), (-3.941, 0.1688, 0.5121), (-4.261, 0.1795, 0.5389), (-4.234, 0.1355, 0.4688), (-4.259, 0.1761, 0.5121), (-4.254, 0.1666, 0.4893), (-4.245, 0.1523, 0.4741), (-3.661, 0.1498, 0.5389), (-3.662, 0.1073, 0.4687), (-3.661, 0.1465, 0.5121), (-3.661, 0.1373, 0.4893), (-3.662, 0.1236, 0.4741), (-3.12, 0.1383, 0.5389), (-3.049, 0.09445, 0.4687), (-3.115, 0.1349, 0.5121), (-3.1, 0.1254, 0.4893), (-3.077, 0.1112, 0.4741), (-4.397, 0.1106, 0.5493), (-4.284, 0.1026, 0.4708), (-4.389, 0.1109, 0.5217), (-4.371, 0.1067, 0.499), (-4.335, 0.0936, 0.4775), (-2.869, -0.1639, 0.5389), (-2.874, -0.1127, 0.4687), (-2.869, -0.16, 0.5121), (-2.871, -0.1489, 0.4893), (-2.873, -0.1323, 0.4741), (-2.867, 0.1582, 0.5389), (-2.864, 0.1086, 0.4687), (-2.867, 0.1544, 0.5121), (-2.867, 0.1436, 0.4893), (-2.865, 0.1276, 0.4741), (-2.594, 0.239, 0.5389), (-2.606, 0.183, 0.4687), (-2.595, 0.2347, 0.5121), (-2.598, 0.2226, 0.4893), (-2.602, 0.2044, 0.4741), (-2.611, -0.1924, 0.468), (-2.595, -0.2475, 0.5378), (-2.605, -0.2135, 0.4732), (-2.6, -0.2314, 0.4883), (-2.597, -0.2433, 0.511), (-2.559, 0.2104, 0.5389), (-2.574, 0.1575, 0.4687), (-2.561, 0.2063, 0.5121), (-2.564, 0.1949, 0.4893), (-2.569, 0.1777, 0.4741), (-2.582, -0.1724, 0.4687), (-2.566, -0.2241, 0.5389), (-2.577, -0.1922, 0.4741), (-2.571, -0.209, 0.4893), (-2.568, -0.2202, 0.5121), (-2.418, -0.002103, 0.5389), (-2.584, -0.007179, 0.4687), (-2.414, -0.002513, 0.5121), (-2.503, -0.003621, 0.4893), (-2.546, -0.00526, 0.4741), (-2.571, 0.1583, 0.4687), (-2.399, 0.2295, 0.5389), (-2.514, 0.1855, 0.4741), (-2.466, 0.2086, 0.4893), (-2.385, 0.224, 0.5121), (-2.395, -0.2322, 0.5389), (-2.573, -0.1733, 0.4687), (-2.394, -0.2277, 0.5121), (-2.471, -0.215, 0.4893), (-2.518, -0.1959, 0.4741), (-2.587, -0.09211, 0.4687), (-2.41, -0.08781, 0.5389), (-2.536, -0.09049, 0.4741), (-2.493, -0.0891, 0.4893), (-2.411, -0.08816, 0.5121), (-2.58, 0.07573, 0.4687), (-2.54, 0.07751, 0.4741), (-2.497, 0.07902, 0.4893), (-2.406, 0.08005, 0.5121)], [], [(298, 283, 150, 165), (273, 288, 155, 140), (283, 263, 130, 150), (10, 6, 0, 9), (263, 278, 145, 130), (269, 273, 140, 134), (33, 248, 233, 209, 20, 27, 26, 25, 24, 23, 22), (223, 229, 94, 90), (243, 254, 119, 110), (239, 259, 124, 104), (6, 8, 7, 0), (1, 238, 253, 4), (249, 243, 110, 114), (259, 293, 160, 124), (9, 12, 299, 213), (293, 223, 90, 160), (214, 298, 165, 79), (264, 1, 4, 279), (304, 314, 18, 15), (10, 15, 13, 6), (229, 309, 174, 94), (6, 13, 14, 8), (303, 218, 85, 170), (313, 303, 170, 180), (309, 319, 184, 174), (13, 16, 17, 14), (15, 18, 16, 13), (329, 313, 180, 193), (319, 333, 197, 184), (18, 343, 324, 16), (339, 323, 189, 201), (288, 208, 75, 155), (2, 3, 19, 21, 32, 35, 36), (12, 284, 299), (278, 269, 134, 145), (144, 135, 39, 41), (47, 46, 37, 43), (279, 4, 2, 268), (268, 2, 36, 35, 274), (219, 10, 9, 213), (8, 228, 224, 7), (4, 253, 244, 2), (2, 244, 248, 33, 34, 3), (43, 37, 44, 45), (254, 239, 104, 119), (41, 39, 109, 120), (294, 258, 11), (46, 80, 164, 49), (45, 44, 89, 95), (219, 304, 15, 10), (129, 144, 41, 38), (169, 52, 55, 179), (47, 43, 50, 52), (249, 114, 99, 234), (43, 45, 51, 50), (7, 224, 294, 11), (14, 17, 318, 308), (314, 328, 343, 18), (50, 51, 54, 53), (52, 50, 53, 55), (17, 338, 334, 318), (333, 339, 201, 197), (218, 214, 79, 85), (39, 73, 72, 69, 58, 56, 40), (139, 154, 74, 57, 65, 66, 67, 68, 72), (28, 29, 66, 65), (29, 30, 67, 66), (84, 47, 52, 169), (135, 139, 72, 73, 39), (30, 31, 68, 67), (16, 324, 338, 17), (149, 129, 38, 42), (35, 32, 69, 72), (51, 175, 185, 54), (32, 21, 58, 69), (21, 19, 56, 58), (42, 38, 105, 125), (284, 5, 1, 264), (34, 33, 70, 71), (37, 42, 125, 48, 44), (84, 80, 46, 47), (9, 0, 5, 284, 12), (70, 59, 60, 61, 62, 63, 64, 57, 74, 100, 115), (3, 34, 71, 40), (39, 40, 71, 70, 115, 109), (22, 23, 60, 59), (33, 22, 59, 70), (23, 24, 61, 60), (19, 3, 40, 56), (38, 41, 120, 105), (24, 25, 62, 61), (45, 95, 175, 51), (8, 14, 308, 228), (0, 7, 11, 258, 5), (25, 26, 63, 62), (49, 164, 149), (26, 27, 64, 63), (46, 49, 149, 42, 37), (31, 35, 72, 68), (5, 258, 238, 1), (27, 20, 57, 64), (159, 48, 125), (44, 48, 159, 89), (20, 28, 65, 57), (100, 74, 76, 103), (103, 76, 77, 102), (102, 77, 78, 101), (101, 78, 75, 99), (80, 84, 86, 83), (83, 86, 87, 82), (82, 87, 88, 81), (81, 88, 85, 79), (90, 94, 96, 93), (93, 96, 97, 92), (92, 97, 98, 91), (91, 98, 95, 89), (99, 114, 116, 101), (101, 116, 117, 102), (102, 117, 118, 103), (103, 118, 115, 100), (110, 119, 121, 113), (113, 121, 122, 112), (112, 122, 123, 111), (111, 123, 120, 109), (119, 104, 106, 121), (121, 106, 107, 122), (122, 107, 108, 123), (123, 108, 105, 120), (104, 124, 126, 106), (106, 126, 127, 107), (107, 127, 128, 108), (108, 128, 125, 105), (114, 110, 113, 116), (116, 113, 112, 117), (117, 112, 111, 118), (118, 111, 109, 115), (74, 154, 156, 76), (76, 156, 157, 77), (77, 157, 158, 78), (78, 158, 155, 75), (154, 139, 141, 156), (156, 141, 142, 157), (157, 142, 143, 158), (158, 143, 140, 155), (135, 144, 146, 138), (138, 146, 147, 137), (137, 147, 148, 136), (136, 148, 145, 134), (144, 129, 131, 146), (146, 131, 132, 147), (147, 132, 133, 148), (148, 133, 130, 145), (129, 149, 151, 131), (131, 151, 152, 132), (132, 152, 153, 133), (133, 153, 150, 130), (139, 135, 138, 141), (141, 138, 137, 142), (142, 137, 136, 143), (143, 136, 134, 140), (160, 90, 93, 163), (163, 93, 92, 162), (162, 92, 91, 161), (161, 91, 89, 159), (165, 150, 153, 168), (168, 153, 152, 167), (167, 152, 151, 166), (166, 151, 149, 164), (124, 160, 163, 126), (126, 163, 162, 127), (127, 162, 161, 128), (128, 161, 159, 125), (79, 165, 168, 81), (81, 168, 167, 82), (82, 167, 166, 83), (83, 166, 164, 80), (94, 174, 176, 96), (96, 176, 177, 97), (97, 177, 178, 98), (98, 178, 175, 95), (170, 85, 88, 173), (173, 88, 87, 172), (172, 87, 86, 171), (171, 86, 84, 169), (180, 170, 173, 183), (183, 173, 172, 182), (182, 172, 171, 181), (181, 171, 169, 179), (174, 184, 186, 176), (176, 186, 187, 177), (177, 187, 188, 178), (178, 188, 185, 175), (207, 190, 191, 206), (206, 191, 192, 205), (196, 181, 179, 55, 53, 54, 185, 198, 204, 190, 207), (204, 198, 199, 203), (203, 199, 200, 202), (202, 200, 197, 201), (190, 204, 203, 191), (191, 203, 202, 192), (192, 202, 201, 189), (196, 207, 206, 195), (195, 206, 205, 194), (193, 180, 183, 194), (194, 183, 182, 195), (195, 182, 181, 196), (184, 197, 200, 186), (186, 200, 199, 187), (187, 199, 198, 188), (188, 198, 185), (274, 35, 31, 30, 29, 28, 20, 209, 289), (234, 208, 210, 237), (237, 210, 211, 236), (236, 211, 212, 235), (235, 212, 209, 233), (214, 218, 220, 217), (217, 220, 221, 216), (216, 221, 222, 215), (215, 222, 219, 213), (224, 228, 230, 227), (227, 230, 231, 226), (226, 231, 232, 225), (225, 232, 229, 223), (233, 248, 250, 235), (235, 250, 251, 236), (236, 251, 252, 237), (237, 252, 249, 234), (244, 253, 255, 247), (247, 255, 256, 246), (246, 256, 257, 245), (245, 257, 254, 243), (253, 238, 240, 255), (255, 240, 241, 256), (256, 241, 242, 257), (257, 242, 239, 254), (238, 258, 260, 240), (240, 260, 261, 241), (241, 261, 262, 242), (242, 262, 259, 239), (248, 244, 247, 250), (250, 247, 246, 251), (251, 246, 245, 252), (252, 245, 243, 249), (208, 288, 290, 210), (210, 290, 291, 211), (211, 291, 292, 212), (212, 292, 289, 209), (288, 273, 275, 290), (290, 275, 276, 291), (291, 276, 277, 292), (292, 277, 274, 289), (269, 278, 280, 272), (272, 280, 281, 271), (271, 281, 282, 270), (270, 282, 279, 268), (278, 263, 265, 280), (280, 265, 266, 281), (281, 266, 267, 282), (282, 267, 264, 279), (263, 283, 285, 265), (265, 285, 286, 266), (266, 286, 287, 267), (267, 287, 284, 264), (273, 269, 272, 275), (275, 272, 271, 276), (276, 271, 270, 277), (277, 270, 268, 274), (294, 224, 227, 297), (297, 227, 226, 296), (296, 226, 225, 295), (295, 225, 223, 293), (299, 284, 287, 302), (302, 287, 286, 301), (301, 286, 285, 300), (300, 285, 283, 298), (258, 294, 297, 260), (260, 297, 296, 261), (261, 296, 295, 262), (262, 295, 293, 259), (213, 299, 302, 215), (215, 302, 301, 216), (216, 301, 300, 217), (217, 300, 298, 214), (228, 308, 310, 230), (230, 310, 311, 231), (231, 311, 312, 232), (232, 312, 309, 229), (304, 219, 222, 307), (307, 222, 221, 306), (306, 221, 220, 305), (305, 220, 218, 303), (314, 304, 307, 317), (317, 307, 306, 316), (316, 306, 305, 315), (315, 305, 303, 313), (308, 318, 320, 310), (310, 320, 321, 311), (311, 321, 322, 312), (312, 322, 319, 309), (346, 325, 326, 345), (345, 326, 327, 344), (344, 327, 324, 343), (339, 333, 335, 342), (342, 335, 336, 341), (341, 336, 337, 340), (340, 337, 334, 338), (323, 339, 342, 325), (325, 342, 341, 326), (326, 341, 340, 327), (327, 340, 338, 324), (332, 346, 345, 331), (331, 345, 344, 330), (330, 344, 343, 328), (328, 314, 317, 330), (330, 317, 316, 331), (331, 316, 315, 332), (332, 315, 313, 329), (318, 334, 337, 320), (320, 337, 336, 321), (321, 336, 335, 322), (322, 335, 333, 319), (208, 234, 99, 75)])
_uv = me_cube_001.uv_layers.new(name='UVMap')
_uv.uv.foreach_set('vector', [0.9872, 0.7175, 0.9855, 0.6893, 0.9884, 0.6892, 0.99, 0.7173, 0.9783, 0.5627, 0.9785, 0.5457, 0.9815, 0.5462, 0.9811, 0.5626, 0.9855, 0.6893, 0.9838, 0.6587, 0.9867, 0.6586, 0.9884, 0.6892, 0.3325, 0.9758, 0.3233, 0.9759, 0.3236, 0.9666, 0.3328, 0.9669, 0.9838, 0.6587, 0.9821, 0.6294, 0.985, 0.6293, 0.9867, 0.6586, 0.9803, 0.5983, 0.9783, 0.5627, 0.9811, 0.5626, 0.9832, 0.5982, 0.3211, 0.8032, 0.3117, 0.7992, 0.315, 0.7951, 0.3292, 0.7934, 0.3339, 0.8014, 0.3323, 0.7993, 0.3309, 0.7983, 0.3273, 0.798, 0.325, 0.7987, 0.3237, 0.7999, 0.3226, 0.8012, 0.9787, 0.3314, 0.9787, 0.3202, 0.9816, 0.3202, 0.9816, 0.3314, 0.9781, 0.4659, 0.9782, 0.4348, 0.9811, 0.4348, 0.9809, 0.4659, 0.9784, 0.4054, 0.9785, 0.3747, 0.9814, 0.3747, 0.9812, 0.4053, 0.3233, 0.9759, 0.3139, 0.9742, 0.3141, 0.9664, 0.3236, 0.9666, 0.3257, 0.8937, 0.3144, 0.8934, 0.314, 0.8639, 0.3266, 0.8643, 0.9779, 0.5015, 0.9781, 0.4659, 0.9809, 0.4659, 0.9808, 0.5015, 0.9785, 0.3747, 0.9786, 0.3465, 0.9815, 0.3465, 0.9814, 0.3747, 0.3328, 0.9669, 0.3332, 0.9534, 0.3368, 0.9532, 0.3405, 0.9671, 0.9786, 0.3465, 0.9787, 0.3314, 0.9816, 0.3314, 0.9815, 0.3465, 0.988, 0.7324, 0.9872, 0.7175, 0.99, 0.7173, 0.9909, 0.7323, 0.3379, 0.894, 0.3257, 0.8937, 0.3266, 0.8643, 0.3393, 0.8647, 0.3443, 0.982, 0.3413, 0.9855, 0.3323, 0.982, 0.3324, 0.9793, 0.3325, 0.9758, 0.3324, 0.9793, 0.3232, 0.9794, 0.3233, 0.9759, 0.9787, 0.3202, 0.9786, 0.3148, 0.9815, 0.3148, 0.9816, 0.3202, 0.3233, 0.9759, 0.3232, 0.9794, 0.3138, 0.9777, 0.3139, 0.9742, 0.989, 0.749, 0.9886, 0.743, 0.9915, 0.7429, 0.9918, 0.7489, 0.9892, 0.754, 0.989, 0.749, 0.9918, 0.7489, 0.9921, 0.7539, 0.9786, 0.3148, 0.9788, 0.3106, 0.9816, 0.3106, 0.9815, 0.3148, 0.3232, 0.9794, 0.3232, 0.9813, 0.3137, 0.9812, 0.3138, 0.9777, 0.3324, 0.9793, 0.3323, 0.982, 0.3232, 0.9813, 0.3232, 0.9794, 0.9903, 0.7719, 0.9892, 0.754, 0.9921, 0.7539, 0.9931, 0.7711, 0.9788, 0.3106, 0.9789, 0.2916, 0.9817, 0.2929, 0.9816, 0.3106, 0.3323, 0.982, 0.3323, 0.9846, 0.3231, 0.9839, 0.3232, 0.9813, 0.9862, 0.2772, 0.9904, 0.2686, 0.9931, 0.2699, 0.989, 0.2785, 0.9785, 0.5457, 0.9795, 0.532, 0.9829, 0.5321, 0.9815, 0.5462, 0.3275, 0.8333, 0.3217, 0.8059, 0.3242, 0.8079, 0.3266, 0.8088, 0.3308, 0.8088, 0.3328, 0.808, 0.3339, 0.8076, 0.3332, 0.9534, 0.3359, 0.9326, 0.3368, 0.9532, 0.9821, 0.6294, 0.9803, 0.5983, 0.9832, 0.5982, 0.985, 0.6293, 0.2837, 0.8616, 0.2818, 0.8305, 0.2953, 0.8307, 0.2947, 0.8618, 0.2834, 0.9729, 0.2835, 0.964, 0.2927, 0.9642, 0.2925, 0.9735, 0.3393, 0.8647, 0.3266, 0.8643, 0.3275, 0.8333, 0.3426, 0.8337, 0.3426, 0.8337, 0.3275, 0.8333, 0.3339, 0.8076, 0.3328, 0.808, 0.3443, 0.8013, 0.3431, 0.977, 0.3325, 0.9758, 0.3328, 0.9669, 0.3405, 0.9671, 0.2074, 0.7311, 0.1976, 0.7321, 0.2013, 0.7228, 0.2079, 0.7232, 0.3266, 0.8643, 0.314, 0.8639, 0.3129, 0.8329, 0.3275, 0.8333, 0.3275, 0.8333, 0.3129, 0.8329, 0.3117, 0.7992, 0.3211, 0.8032, 0.3211, 0.805, 0.3217, 0.8059, 0.2925, 0.9735, 0.2927, 0.9642, 0.3022, 0.9644, 0.3021, 0.9722, 0.9782, 0.4348, 0.9784, 0.4054, 0.9812, 0.4053, 0.9811, 0.4348, 0.2947, 0.8618, 0.2953, 0.8307, 0.3082, 0.831, 0.3056, 0.862, 0.2067, 0.7081, 0.2112, 0.6853, 0.2074, 0.7081, 0.2835, 0.964, 0.2778, 0.9639, 0.2821, 0.9503, 0.2838, 0.9505, 0.1854, 0.6836, 0.1871, 0.6759, 0.1916, 0.6769, 0.1925, 0.6866, 0.3431, 0.977, 0.3443, 0.982, 0.3324, 0.9793, 0.3325, 0.9758, 0.2836, 0.891, 0.2837, 0.8616, 0.2947, 0.8618, 0.2941, 0.8912, 0.2735, 0.9782, 0.2833, 0.9764, 0.2832, 0.9799, 0.2762, 0.9816, 0.2834, 0.9729, 0.2925, 0.9735, 0.2925, 0.977, 0.2833, 0.9764, 0.9779, 0.5015, 0.9808, 0.5015, 0.9833, 0.5175, 0.9801, 0.5177, 0.2925, 0.9735, 0.3021, 0.9722, 0.302, 0.9757, 0.2925, 0.977, 0.2079, 0.7232, 0.2013, 0.7228, 0.2067, 0.7081, 0.2074, 0.7081, 0.2072, 0.7346, 0.207, 0.7381, 0.198, 0.74, 0.196, 0.7367, 0.3413, 0.9855, 0.3414, 0.9859, 0.3323, 0.9846, 0.3323, 0.982, 0.2925, 0.977, 0.302, 0.9757, 0.3019, 0.9792, 0.2924, 0.9805, 0.2833, 0.9764, 0.2925, 0.977, 0.2924, 0.9805, 0.2832, 0.9799, 0.207, 0.7381, 0.2069, 0.7401, 0.1978, 0.7411, 0.198, 0.74, 0.9789, 0.2916, 0.9862, 0.2772, 0.989, 0.2785, 0.9817, 0.2929, 0.9886, 0.743, 0.988, 0.7324, 0.9909, 0.7323, 0.9915, 0.7429, 0.2953, 0.8307, 0.2901, 0.8048, 0.2912, 0.8053, 0.2931, 0.8062, 0.2973, 0.8063, 0.2998, 0.8056, 0.3023, 0.8037, 0.2818, 0.7991, 0.2836, 0.7948, 0.2919, 0.7934, 0.2904, 0.7987, 0.2895, 0.8, 0.2888, 0.802, 0.2889, 0.8031, 0.2898, 0.8042, 0.2912, 0.8053, 0.5413, 0.2468, 0.5434, 0.2468, 0.5434, 0.2678, 0.5413, 0.2678, 0.2661, 0.3391, 0.265, 0.3391, 0.265, 0.3181, 0.2661, 0.3181, 0.2749, 0.9734, 0.2834, 0.9729, 0.2833, 0.9764, 0.2735, 0.9782, 0.2818, 0.8305, 0.2818, 0.7991, 0.2912, 0.8053, 0.2901, 0.8048, 0.2953, 0.8307, 0.2649, 0.464, 0.2663, 0.464, 0.2663, 0.485, 0.2649, 0.485, 0.3232, 0.9813, 0.3231, 0.9839, 0.3137, 0.9833, 0.3137, 0.9812, 0.2838, 0.9325, 0.2836, 0.891, 0.2941, 0.8912, 0.2935, 0.9218, 0.2726, 0.529, 0.2705, 0.529, 0.2705, 0.5078, 0.2726, 0.5078, 0.302, 0.9757, 0.3109, 0.9782, 0.3087, 0.9813, 0.3019, 0.9792, 0.2711, 0.3927, 0.2669, 0.3927, 0.2669, 0.3715, 0.2711, 0.3715, 0.2698, 0.5069, 0.2672, 0.5069, 0.2672, 0.4858, 0.2698, 0.4858, 0.2935, 0.9218, 0.2941, 0.8912, 0.3038, 0.8914, 0.3005, 0.9278, 0.3359, 0.9326, 0.3248, 0.9243, 0.3257, 0.8937, 0.3379, 0.894, 0.265, 0.345, 0.2668, 0.3448, 0.2668, 0.3662, 0.265, 0.3662, 0.2927, 0.9642, 0.2935, 0.9218, 0.3005, 0.9278, 0.2997, 0.9493, 0.3022, 0.9644, 0.2749, 0.9734, 0.2778, 0.9639, 0.2835, 0.964, 0.2834, 0.9729, 0.3328, 0.9669, 0.3236, 0.9666, 0.3248, 0.9243, 0.3359, 0.9326, 0.3332, 0.9534, 0.303, 0.801, 0.3017, 0.799, 0.3006, 0.7976, 0.2994, 0.7964, 0.2971, 0.7956, 0.2935, 0.7957, 0.2921, 0.7966, 0.2904, 0.7987, 0.2919, 0.7934, 0.3096, 0.795, 0.3109, 0.7981, 0.265, 0.3715, 0.266, 0.3715, 0.266, 0.3927, 0.265, 0.3927, 0.2953, 0.8307, 0.3023, 0.8037, 0.303, 0.8028, 0.303, 0.801, 0.3109, 0.7981, 0.3082, 0.831, 0.2724, 0.4583, 0.2707, 0.4583, 0.2707, 0.4374, 0.2724, 0.4373, 0.2697, 0.5291, 0.2672, 0.5288, 0.2672, 0.5078, 0.2697, 0.5078, 0.2724, 0.4365, 0.2707, 0.4365, 0.2707, 0.4156, 0.2724, 0.4156, 0.2667, 0.442, 0.2698, 0.442, 0.2698, 0.4631, 0.2667, 0.4631, 0.2941, 0.8912, 0.2947, 0.8618, 0.3056, 0.862, 0.3038, 0.8914, 0.5426, 0.5353, 0.5402, 0.5353, 0.5402, 0.5144, 0.5426, 0.5144, 0.1854, 0.6836, 0.1925, 0.6866, 0.1928, 0.6912, 0.1846, 0.687, 0.2074, 0.7311, 0.2072, 0.7346, 0.196, 0.7367, 0.1976, 0.7321, 0.3236, 0.9666, 0.3141, 0.9664, 0.313, 0.9513, 0.3159, 0.9283, 0.3248, 0.9243, 0.2662, 0.4202, 0.2698, 0.4202, 0.2698, 0.4411, 0.2662, 0.4411, 0.2838, 0.9505, 0.2821, 0.9503, 0.2838, 0.9325, 0.2707, 0.4592, 0.2724, 0.4592, 0.2724, 0.4801, 0.2707, 0.4801, 0.2835, 0.964, 0.2838, 0.9505, 0.2838, 0.9325, 0.2935, 0.9218, 0.2927, 0.9642, 0.2707, 0.3936, 0.2724, 0.3935, 0.2724, 0.4147, 0.2707, 0.4147, 0.3248, 0.9243, 0.3159, 0.9283, 0.3144, 0.8934, 0.3257, 0.8937, 0.2671, 0.464, 0.2698, 0.464, 0.2698, 0.4849, 0.2671, 0.4849, 0.1906, 0.6612, 0.1877, 0.6606, 0.1928, 0.6397, 0.1871, 0.6759, 0.1877, 0.6606, 0.1906, 0.6612, 0.1916, 0.6769, 0.2723, 0.502, 0.2707, 0.502, 0.2707, 0.481, 0.2723, 0.481, 0.93, 0.7535, 0.9122, 0.7532, 0.916, 0.7486, 0.9303, 0.7502, 0.7892, 0.8034, 0.7751, 0.8007, 0.7753, 0.7919, 0.7888, 0.7971, 0.008184, 0.6806, 0.004847, 0.6946, 0.0004178, 0.6947, 0.003845, 0.6807, 0.7918, 0.4976, 0.7886, 0.5116, 0.7852, 0.5115, 0.7886, 0.4973, 0.9003, 0.9244, 0.8976, 0.934, 0.8944, 0.9343, 0.8972, 0.9244, 0.723, 0.9718, 0.7189, 0.9812, 0.7155, 0.9807, 0.7196, 0.9711, 0.1502, 0.82, 0.1577, 0.8273, 0.1555, 0.8304, 0.1479, 0.8231, 0.8742, 0.6898, 0.8788, 0.6994, 0.8752, 0.7013, 0.8706, 0.6917, 0.8597, 0.3256, 0.8637, 0.3151, 0.8675, 0.3168, 0.8635, 0.3271, 0.1482, 0.5662, 0.1561, 0.5584, 0.1581, 0.5616, 0.1505, 0.5692, 0.8312, 0.9719, 0.8357, 0.9816, 0.8322, 0.9819, 0.8279, 0.9726, 0.9477, 0.9222, 0.9516, 0.9317, 0.9483, 0.9314, 0.9447, 0.9224, 0.7886, 0.4973, 0.7915, 0.4814, 0.7953, 0.4828, 0.7918, 0.4976, 0.003845, 0.6807, 0.0126, 0.6682, 0.01534, 0.6708, 0.008184, 0.6806, 0.7888, 0.7971, 0.7961, 0.8068, 0.7932, 0.8083, 0.7892, 0.8034, 0.9303, 0.7502, 0.9341, 0.7553, 0.9315, 0.7565, 0.93, 0.7535, 0.8061, 0.4489, 0.8188, 0.4205, 0.8226, 0.4221, 0.8098, 0.4504, 0.04146, 0.6477, 0.06681, 0.6297, 0.06907, 0.6326, 0.04372, 0.6506, 0.8018, 0.8412, 0.8069, 0.8719, 0.8038, 0.8725, 0.7987, 0.8418, 0.9349, 0.7892, 0.9356, 0.8203, 0.933, 0.8206, 0.9323, 0.7895, 0.8188, 0.4205, 0.8308, 0.3936, 0.8345, 0.3952, 0.8226, 0.4221, 0.06681, 0.6297, 0.09064, 0.6124, 0.0929, 0.6153, 0.06907, 0.6326, 0.8069, 0.8719, 0.8121, 0.9008, 0.8091, 0.9015, 0.8038, 0.8725, 0.9356, 0.8203, 0.9369, 0.8497, 0.9343, 0.85, 0.933, 0.8206, 0.8308, 0.3936, 0.8433, 0.3656, 0.8473, 0.3668, 0.8345, 0.3952, 0.09064, 0.6124, 0.116, 0.5944, 0.1193, 0.5966, 0.0929, 0.6153, 0.8121, 0.9008, 0.8172, 0.9328, 0.8145, 0.9353, 0.8091, 0.9015, 0.9369, 0.8497, 0.9374, 0.884, 0.9349, 0.8865, 0.9343, 0.85, 0.7915, 0.4814, 0.8061, 0.4489, 0.8098, 0.4504, 0.7953, 0.4828, 0.0126, 0.6682, 0.04146, 0.6477, 0.04372, 0.6506, 0.01534, 0.6708, 0.7961, 0.8068, 0.8018, 0.8412, 0.7987, 0.8418, 0.7932, 0.8083, 0.9341, 0.7553, 0.9349, 0.7892, 0.9323, 0.7895, 0.9315, 0.7565, 0.9122, 0.7532, 0.9041, 0.7552, 0.9037, 0.7505, 0.916, 0.7486, 0.7751, 0.8007, 0.7627, 0.8016, 0.7623, 0.7962, 0.7753, 0.7919, 0.004847, 0.6946, 0.008479, 0.7079, 0.004291, 0.7085, 0.0004178, 0.6947, 0.7886, 0.5116, 0.7904, 0.5259, 0.7863, 0.5256, 0.7852, 0.5115, 0.9041, 0.7552, 0.9023, 0.7595, 0.8997, 0.7579, 0.9037, 0.7505, 0.7627, 0.8016, 0.7582, 0.8087, 0.7554, 0.8067, 0.7623, 0.7962, 0.008479, 0.7079, 0.01632, 0.7177, 0.01332, 0.7201, 0.004291, 0.7085, 0.7904, 0.5259, 0.7956, 0.5396, 0.7918, 0.5411, 0.7863, 0.5256, 0.9027, 0.7909, 0.9048, 0.822, 0.9022, 0.822, 0.9001, 0.7909, 0.7519, 0.8411, 0.7472, 0.8719, 0.7442, 0.8712, 0.7489, 0.8405, 0.04392, 0.7382, 0.0693, 0.7562, 0.06703, 0.7591, 0.04165, 0.7411, 0.8121, 0.5708, 0.8268, 0.5982, 0.8232, 0.6, 0.8084, 0.5726, 0.9048, 0.822, 0.905, 0.8514, 0.9025, 0.8514, 0.9022, 0.822, 0.7472, 0.8719, 0.7415, 0.9008, 0.7385, 0.9001, 0.7442, 0.8712, 0.0693, 0.7562, 0.09288, 0.7738, 0.09061, 0.7767, 0.06703, 0.7591, 0.8268, 0.5982, 0.8406, 0.6242, 0.837, 0.626, 0.8232, 0.6, 0.905, 0.8514, 0.9057, 0.8929, 0.903, 0.8887, 0.9025, 0.8514, 0.7415, 0.9008, 0.7344, 0.9374, 0.7321, 0.9333, 0.7385, 0.9001, 0.09288, 0.7738, 0.12, 0.7939, 0.1159, 0.7954, 0.09061, 0.7767, 0.8406, 0.6242, 0.8553, 0.652, 0.8513, 0.6531, 0.837, 0.626, 0.9023, 0.7595, 0.9027, 0.7909, 0.9001, 0.7909, 0.8997, 0.7579, 0.7582, 0.8087, 0.7519, 0.8411, 0.7489, 0.8405, 0.7554, 0.8067, 0.01632, 0.7177, 0.04392, 0.7382, 0.04165, 0.7411, 0.01332, 0.7201, 0.7956, 0.5396, 0.8121, 0.5708, 0.8084, 0.5726, 0.7918, 0.5411, 0.8542, 0.3396, 0.8597, 0.3256, 0.8635, 0.3271, 0.858, 0.3413, 0.1373, 0.5767, 0.1482, 0.5662, 0.1505, 0.5692, 0.1395, 0.5798, 0.825, 0.9579, 0.8312, 0.9719, 0.8279, 0.9726, 0.8216, 0.9584, 0.9423, 0.9076, 0.9477, 0.9222, 0.9447, 0.9224, 0.9392, 0.9076, 0.8642, 0.6782, 0.8513, 0.6531, 0.8553, 0.652, 0.8678, 0.6764, 0.1372, 0.8127, 0.1159, 0.7954, 0.12, 0.7939, 0.1396, 0.8098, 0.7256, 0.9576, 0.7321, 0.9333, 0.7344, 0.9374, 0.7288, 0.9585, 0.9013, 0.9105, 0.903, 0.8887, 0.9057, 0.8929, 0.9042, 0.9108, 0.8433, 0.3656, 0.8542, 0.3396, 0.858, 0.3413, 0.8473, 0.3668, 0.116, 0.5944, 0.1373, 0.5767, 0.1395, 0.5798, 0.1193, 0.5966, 0.8172, 0.9328, 0.825, 0.9579, 0.8216, 0.9584, 0.8145, 0.9353, 0.9374, 0.884, 0.9423, 0.9076, 0.9392, 0.9076, 0.9349, 0.8865, 0.8706, 0.6917, 0.8642, 0.6782, 0.8678, 0.6764, 0.8742, 0.6898, 0.1479, 0.8231, 0.1372, 0.8127, 0.1396, 0.8098, 0.1502, 0.82, 0.7196, 0.9711, 0.7256, 0.9576, 0.7288, 0.9585, 0.723, 0.9718, 0.8972, 0.9244, 0.9013, 0.9105, 0.9042, 0.9108, 0.9003, 0.9244, 0.8637, 0.3151, 0.8656, 0.31, 0.8693, 0.3118, 0.8675, 0.3168, 0.1561, 0.5584, 0.1599, 0.5546, 0.1619, 0.558, 0.1581, 0.5616, 0.8357, 0.9816, 0.8378, 0.9864, 0.8342, 0.9864, 0.8322, 0.9819, 0.9516, 0.9317, 0.9533, 0.9363, 0.95, 0.9358, 0.9483, 0.9314, 0.8778, 0.7067, 0.8752, 0.7013, 0.8788, 0.6994, 0.8814, 0.7047, 0.1598, 0.8345, 0.1555, 0.8304, 0.1577, 0.8273, 0.1619, 0.8312, 0.7133, 0.986, 0.7155, 0.9807, 0.7189, 0.9812, 0.7169, 0.9861, 0.893, 0.9394, 0.8944, 0.9343, 0.8976, 0.934, 0.8963, 0.9388, 0.8806, 0.7109, 0.8778, 0.7067, 0.8814, 0.7047, 0.8841, 0.7088, 0.1645, 0.8361, 0.1598, 0.8345, 0.1619, 0.8312, 0.1664, 0.8327, 0.7148, 0.9905, 0.7133, 0.986, 0.7169, 0.9861, 0.7183, 0.9905, 0.8958, 0.9431, 0.893, 0.9394, 0.8963, 0.9388, 0.8989, 0.9423, 0.8656, 0.31, 0.8678, 0.3065, 0.8715, 0.3083, 0.8693, 0.3118, 0.1599, 0.5546, 0.1638, 0.5534, 0.1657, 0.5568, 0.1619, 0.558, 0.8378, 0.9864, 0.8366, 0.9902, 0.8331, 0.9902, 0.8342, 0.9864, 0.9533, 0.9363, 0.9513, 0.9397, 0.9482, 0.9391, 0.95, 0.9358, 0.183, 0.6249, 0.1825, 0.6157, 0.1893, 0.616, 0.1898, 0.6252, 0.1807, 0.5764, 0.18, 0.5672, 0.1903, 0.5674, 0.1906, 0.5766, 0.2711, 0.3172, 0.2682, 0.3169, 0.2674, 0.3138, 0.2657, 0.3067, 0.2661, 0.2975, 0.2648, 0.288, 0.2667, 0.2812, 0.2711, 0.278, 0.2693, 0.2882, 0.2681, 0.2976, 0.2688, 0.3068, 0.1837, 0.6062, 0.1854, 0.5961, 0.1928, 0.5933, 0.1905, 0.6065, 0.1812, 0.5577, 0.1834, 0.5445, 0.1928, 0.5426, 0.1912, 0.5579, 0.887, 0.2789, 0.8787, 0.2919, 0.8749, 0.2902, 0.8836, 0.2767, 0.1825, 0.6157, 0.1837, 0.6062, 0.1905, 0.6065, 0.1893, 0.616, 0.18, 0.5672, 0.1812, 0.5577, 0.1912, 0.5579, 0.1903, 0.5674, 0.8922, 0.2709, 0.887, 0.2789, 0.8836, 0.2767, 0.8888, 0.2686, 0.1853, 0.6353, 0.183, 0.6249, 0.1898, 0.6252, 0.1928, 0.6389, 0.1836, 0.5901, 0.1807, 0.5764, 0.1906, 0.5766, 0.1928, 0.5924, 0.8884, 0.7262, 0.8806, 0.7109, 0.8841, 0.7088, 0.8922, 0.7244, 0.1782, 0.8471, 0.1645, 0.8361, 0.1664, 0.8327, 0.1737, 0.8388, 0.7121, 0.9996, 0.7148, 0.9905, 0.7183, 0.9905, 0.7175, 0.9933, 0.8678, 0.3065, 0.8749, 0.2902, 0.8787, 0.2919, 0.8715, 0.3083, 0.1638, 0.5534, 0.1782, 0.5426, 0.1734, 0.5509, 0.1657, 0.5568, 0.8366, 0.9902, 0.8389, 0.9996, 0.8339, 0.9935, 0.8331, 0.9902, 0.9513, 0.9397, 0.9518, 0.9431, 0.9482, 0.9391, 0.3443, 0.8013, 0.3328, 0.808, 0.3342, 0.8069, 0.3352, 0.8059, 0.3354, 0.8048, 0.3347, 0.8028, 0.3339, 0.8014, 0.3292, 0.7934, 0.3408, 0.7955, 0.8943, 0.5093, 0.893, 0.495, 0.8966, 0.4947, 0.8976, 0.509, 0.2134, 0.7516, 0.2265, 0.7479, 0.2264, 0.7506, 0.2144, 0.7543, 0.8507, 0.7315, 0.864, 0.727, 0.8642, 0.7325, 0.8515, 0.7362, 0.2165, 0.5463, 0.23, 0.5426, 0.2305, 0.5494, 0.2163, 0.5518, 0.9601, 0.3061, 0.9634, 0.296, 0.9662, 0.2971, 0.9629, 0.3072, 0.2457, 0.936, 0.2484, 0.9464, 0.2455, 0.9465, 0.2429, 0.9363, 0.8879, 0.913, 0.8909, 0.9234, 0.8883, 0.9233, 0.8854, 0.9132, 0.2589, 0.7221, 0.2622, 0.7319, 0.2599, 0.7318, 0.2566, 0.7222, 0.2013, 0.7228, 0.1976, 0.7321, 0.1952, 0.7324, 0.1991, 0.7226, 0.8472, 0.9136, 0.844, 0.9237, 0.8414, 0.9239, 0.8446, 0.9134, 0.2004, 0.9363, 0.1973, 0.9474, 0.1942, 0.9474, 0.1974, 0.9359, 0.9541, 0.6858, 0.9569, 0.6965, 0.9541, 0.6975, 0.9512, 0.6868, 0.2163, 0.5518, 0.2132, 0.556, 0.2112, 0.5551, 0.2165, 0.5463, 0.8515, 0.7362, 0.8471, 0.7445, 0.8447, 0.7437, 0.8507, 0.7315, 0.2144, 0.7543, 0.2086, 0.7651, 0.206, 0.764, 0.2134, 0.7516, 0.8976, 0.509, 0.9032, 0.5237, 0.9003, 0.5245, 0.8943, 0.5093, 0.2126, 0.5897, 0.2123, 0.6208, 0.2104, 0.6207, 0.2107, 0.5896, 0.8481, 0.7776, 0.8503, 0.8089, 0.848, 0.8089, 0.8458, 0.7777, 0.2069, 0.7978, 0.2075, 0.8294, 0.2047, 0.8294, 0.2041, 0.7977, 0.9141, 0.5574, 0.9237, 0.587, 0.9208, 0.588, 0.9112, 0.5584, 0.2123, 0.6208, 0.2113, 0.6502, 0.2094, 0.6501, 0.2104, 0.6207, 0.8503, 0.8089, 0.8519, 0.8386, 0.8496, 0.8386, 0.848, 0.8089, 0.2075, 0.8294, 0.208, 0.8594, 0.2052, 0.8594, 0.2047, 0.8294, 0.9237, 0.587, 0.9326, 0.615, 0.9298, 0.616, 0.9208, 0.588, 0.2113, 0.6502, 0.2112, 0.6853, 0.2093, 0.6835, 0.2094, 0.6501, 0.8519, 0.8386, 0.8543, 0.8725, 0.8518, 0.871, 0.8496, 0.8386, 0.208, 0.8594, 0.2087, 0.8924, 0.2059, 0.8914, 0.2052, 0.8594, 0.9326, 0.615, 0.9422, 0.6445, 0.9392, 0.6452, 0.9298, 0.616, 0.2132, 0.556, 0.2126, 0.5897, 0.2107, 0.5896, 0.2112, 0.5551, 0.8471, 0.7445, 0.8481, 0.7776, 0.8458, 0.7777, 0.8447, 0.7437, 0.2086, 0.7651, 0.2069, 0.7978, 0.2041, 0.7977, 0.206, 0.764, 0.9032, 0.5237, 0.9141, 0.5574, 0.9112, 0.5584, 0.9003, 0.5245, 0.893, 0.495, 0.8952, 0.4814, 0.8984, 0.4814, 0.8966, 0.4947, 0.2265, 0.7479, 0.2387, 0.752, 0.2373, 0.7548, 0.2264, 0.7506, 0.864, 0.727, 0.8764, 0.7307, 0.8746, 0.7352, 0.8642, 0.7325, 0.23, 0.5426, 0.241, 0.5453, 0.2421, 0.551, 0.2305, 0.5494, 0.8952, 0.4814, 0.9011, 0.4655, 0.904, 0.4664, 0.8984, 0.4814, 0.2387, 0.752, 0.2454, 0.7659, 0.2428, 0.7669, 0.2373, 0.7548, 0.8764, 0.7307, 0.883, 0.7437, 0.8808, 0.7449, 0.8746, 0.7352, 0.241, 0.5453, 0.2478, 0.5551, 0.2459, 0.5564, 0.2421, 0.551, 0.9137, 0.4321, 0.9248, 0.4031, 0.9276, 0.4042, 0.9165, 0.4332, 0.2457, 0.7992, 0.243, 0.8304, 0.2402, 0.8302, 0.243, 0.7991, 0.8837, 0.7772, 0.8819, 0.8086, 0.8796, 0.8085, 0.8814, 0.7773, 0.249, 0.5888, 0.2485, 0.62, 0.2466, 0.6201, 0.2471, 0.5889, 0.9248, 0.4031, 0.9351, 0.3755, 0.9379, 0.3766, 0.9276, 0.4042, 0.243, 0.8304, 0.2414, 0.8604, 0.2386, 0.8603, 0.2402, 0.8302, 0.8819, 0.8086, 0.8816, 0.8384, 0.8793, 0.8383, 0.8796, 0.8085, 0.2485, 0.62, 0.2497, 0.6494, 0.2478, 0.6495, 0.2466, 0.6201, 0.9351, 0.3755, 0.9459, 0.3469, 0.9489, 0.3474, 0.9379, 0.3766, 0.2414, 0.8604, 0.2402, 0.8923, 0.2373, 0.8941, 0.2386, 0.8603, 0.8816, 0.8384, 0.8813, 0.8718, 0.879, 0.8745, 0.8793, 0.8383, 0.2497, 0.6494, 0.251, 0.6849, 0.2492, 0.6881, 0.2478, 0.6495, 0.9011, 0.4655, 0.9137, 0.4321, 0.9165, 0.4332, 0.904, 0.4664, 0.2454, 0.7659, 0.2457, 0.7992, 0.243, 0.7991, 0.2428, 0.7669, 0.883, 0.7437, 0.8837, 0.7772, 0.8814, 0.7773, 0.8808, 0.7449, 0.2478, 0.5551, 0.249, 0.5888, 0.2471, 0.5889, 0.2459, 0.5564, 0.2067, 0.7081, 0.2013, 0.7228, 0.1991, 0.7226, 0.2044, 0.7082, 0.8513, 0.8984, 0.8472, 0.9136, 0.8446, 0.9134, 0.8488, 0.8985, 0.2047, 0.9206, 0.2004, 0.9363, 0.1974, 0.9359, 0.2018, 0.9204, 0.9501, 0.6712, 0.9541, 0.6858, 0.9512, 0.6868, 0.9472, 0.6722, 0.2519, 0.7085, 0.2492, 0.6881, 0.251, 0.6849, 0.254, 0.7082, 0.8812, 0.8988, 0.879, 0.8745, 0.8813, 0.8718, 0.8837, 0.8985, 0.2391, 0.9216, 0.2373, 0.8941, 0.2402, 0.8923, 0.2419, 0.9213, 0.9583, 0.3214, 0.9489, 0.3474, 0.9459, 0.3469, 0.9554, 0.3203, 0.2112, 0.6853, 0.2067, 0.7081, 0.2044, 0.7082, 0.2093, 0.6835, 0.8543, 0.8725, 0.8513, 0.8984, 0.8488, 0.8985, 0.8518, 0.871, 0.2087, 0.8924, 0.2047, 0.9206, 0.2018, 0.9204, 0.2059, 0.8914, 0.9422, 0.6445, 0.9501, 0.6712, 0.9472, 0.6722, 0.9392, 0.6452, 0.2566, 0.7222, 0.2519, 0.7085, 0.254, 0.7082, 0.2589, 0.7221, 0.8854, 0.9132, 0.8812, 0.8988, 0.8837, 0.8985, 0.8879, 0.913, 0.2429, 0.9363, 0.2391, 0.9216, 0.2419, 0.9213, 0.2457, 0.936, 0.9629, 0.3072, 0.9583, 0.3214, 0.9554, 0.3203, 0.9601, 0.3061, 0.1976, 0.7321, 0.196, 0.7367, 0.1936, 0.7372, 0.1952, 0.7324, 0.844, 0.9237, 0.8429, 0.9285, 0.8403, 0.9291, 0.8414, 0.9239, 0.1973, 0.9474, 0.1962, 0.9524, 0.1936, 0.953, 0.1942, 0.9474, 0.9569, 0.6965, 0.9585, 0.7017, 0.9557, 0.7028, 0.9541, 0.6975, 0.2615, 0.7368, 0.2599, 0.7318, 0.2622, 0.7319, 0.2639, 0.7371, 0.8896, 0.9286, 0.8883, 0.9233, 0.8909, 0.9234, 0.8922, 0.9291, 0.2466, 0.9517, 0.2455, 0.9465, 0.2484, 0.9464, 0.2492, 0.9522, 0.9681, 0.2915, 0.9662, 0.2971, 0.9634, 0.296, 0.9653, 0.2903, 0.2589, 0.7405, 0.2615, 0.7368, 0.2639, 0.7371, 0.2613, 0.741, 0.8869, 0.9322, 0.8896, 0.9286, 0.8922, 0.9291, 0.8894, 0.933, 0.244, 0.9556, 0.2466, 0.9517, 0.2492, 0.9522, 0.2469, 0.9564, 0.9703, 0.2871, 0.9681, 0.2915, 0.9653, 0.2903, 0.9676, 0.2858, 0.196, 0.7367, 0.198, 0.74, 0.1957, 0.7406, 0.1936, 0.7372, 0.8429, 0.9285, 0.845, 0.9319, 0.8425, 0.9327, 0.8403, 0.9291, 0.1962, 0.9524, 0.1985, 0.9556, 0.1956, 0.9566, 0.1936, 0.953, 0.9585, 0.7017, 0.9601, 0.7055, 0.9572, 0.7066, 0.9557, 0.7028, 0.2316, 0.9747, 0.2221, 0.9741, 0.2219, 0.9635, 0.2312, 0.9642, 0.8758, 0.9408, 0.8665, 0.9401, 0.8662, 0.935, 0.8756, 0.9357, 0.3324, 0.9891, 0.3232, 0.9881, 0.3231, 0.9839, 0.3323, 0.9846, 0.9702, 0.7392, 0.963, 0.7248, 0.9659, 0.7239, 0.9728, 0.7379, 0.2121, 0.9744, 0.1967, 0.9755, 0.1988, 0.967, 0.212, 0.9648, 0.8569, 0.9414, 0.8429, 0.9438, 0.8451, 0.9384, 0.8567, 0.9362, 0.2068, 0.7458, 0.1949, 0.747, 0.1978, 0.7411, 0.2069, 0.7401, 0.9744, 0.7478, 0.9702, 0.7392, 0.9728, 0.7379, 0.9771, 0.7464, 0.2221, 0.9741, 0.2121, 0.9744, 0.212, 0.9648, 0.2219, 0.9635, 0.8665, 0.9401, 0.8569, 0.9414, 0.8567, 0.9362, 0.8662, 0.935, 0.3232, 0.9881, 0.3137, 0.989, 0.3137, 0.9833, 0.3231, 0.9839, 0.2476, 0.9755, 0.2316, 0.9747, 0.2312, 0.9642, 0.2447, 0.9668, 0.8901, 0.9438, 0.8758, 0.9408, 0.8756, 0.9357, 0.8874, 0.9384, 0.3443, 0.9923, 0.3324, 0.9891, 0.3323, 0.9846, 0.3414, 0.9859, 0.259, 0.7409, 0.2589, 0.7405, 0.2613, 0.741, 0.2624, 0.747, 0.8874, 0.9384, 0.8869, 0.9322, 0.8894, 0.933, 0.8901, 0.9438, 0.2447, 0.9668, 0.244, 0.9556, 0.2469, 0.9564, 0.2476, 0.9755, 0.9771, 0.2686, 0.9703, 0.2871, 0.9676, 0.2858, 0.9737, 0.269, 0.198, 0.74, 0.1978, 0.7411, 0.1949, 0.747, 0.1957, 0.7406, 0.845, 0.9319, 0.8451, 0.9384, 0.8429, 0.9438, 0.8425, 0.9327, 0.1985, 0.9556, 0.1988, 0.967, 0.1967, 0.9755, 0.1956, 0.9566, 0.9601, 0.7055, 0.9659, 0.7239, 0.963, 0.7248, 0.9572, 0.7066, 0.9795, 0.532, 0.9801, 0.5177, 0.9833, 0.5175, 0.9829, 0.5321])
me_cube_001.materials.append(mat_material)
me_cube_001.use_mirror_vertex_groups = False
me_cube_001.update()

# ---- objects
ob_pan = bpy.data.objects.new('Pan', me_cube)
ob_handle = bpy.data.objects.new('Handle', me_cube_001)

# ---- transforms, parenting, visibility, modifiers, constraints
ob_pan.location = (0.0, 0.0, 0.0)
ob_pan.lock_rotations_4d = False
ob_pan.empty_display_type = 'ARROWS'
ob_pan.lineart.crease_threshold = 0.0
ob_handle.location = (0.0, 0.0, 0.0)
ob_handle.lock_rotations_4d = False
ob_handle.empty_display_type = 'ARROWS'
ob_handle.lineart.crease_threshold = 0.0

# ---- collection membership
col_collection.objects.link(ob_pan)
col_collection.objects.link(ob_handle)

# ---- scene / render settings (as saved in the file)
scene.frame_start = 1; scene.frame_end = 250; scene.frame_set(0)
scene.render.engine = 'BLENDER_EEVEE_NEXT'
scene.cycles.sampling_pattern = 'TABULATED_SOBOL'
scene.cycles.use_light_tree = False
scene.view_settings.view_transform = 'Filmic'
bpy.context.view_layer.update()

# ---- added for rendering (the .blend has no active camera and no usable light): camera, sun
cam_auto = bpy.data.cameras.new('AutoCamera')
cam_auto.lens = 50.0
cam_auto.sensor_width = 36.0
cam_auto.clip_end = 1000.0
ob_auto_camera = bpy.data.objects.new('AutoCamera', cam_auto)
scene.collection.objects.link(ob_auto_camera)
ob_auto_camera.location = (2.35942, -5.54101, 4.16284)
ob_auto_camera.rotation_euler = (1.09748, -7.21219e-08, 0.694738)
scene.camera = ob_auto_camera
light_auto_sun = bpy.data.lights.new('AutoSun', 'SUN')
light_auto_sun.energy = 3.0
light_auto_sun.angle = 0.0523599
ob_auto_sun = bpy.data.objects.new('AutoSun', light_auto_sun)
scene.collection.objects.link(ob_auto_sun)
ob_auto_sun.rotation_euler = (0.872665, 0.174533, 0.523599)
bpy.context.view_layer.update()
